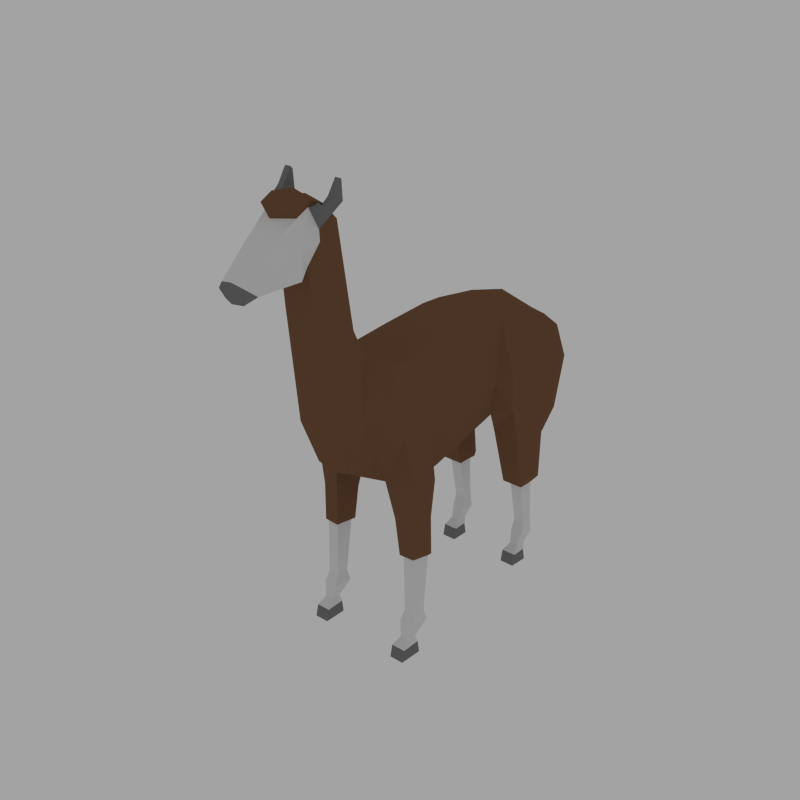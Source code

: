 # Source: Llama.blend  (saved by Blender 2.79.0; exported with 4.5.12 LTS)
import bpy
from mathutils import Matrix  # noqa: F401  (used for matrix-valued properties, if any)

bpy.ops.wm.read_factory_settings(use_empty=True)
scene = bpy.context.scene
scene.name = 'Scene'

# ---- collections
col_collection_1 = bpy.data.collections.new('Collection 1'); scene.collection.children.link(col_collection_1)

# ---- materials (node trees are filled in below, after node groups)
mat_brown = bpy.data.materials.new('Brown')
mat_brown.alpha_threshold = 0.0
mat_brown.diffuse_color = (0.1912, 0.09531, 0.05127, 1.0)
mat_brown.roughness = 0.5
mat_white = bpy.data.materials.new('White')
mat_white.alpha_threshold = 0.0
mat_white.roughness = 0.5
mat_grey = bpy.data.materials.new('Grey')
mat_grey.alpha_threshold = 0.0
mat_grey.diffuse_color = (0.2019, 0.2019, 0.2019, 1.0)
mat_grey.roughness = 0.5

# ---- material node trees

# ---- world
world_world = bpy.data.worlds.new('World'); scene.world = world_world
world_world.color = (0.3672, 0.3672, 0.3672)
world_world.use_sun_shadow = False
world_world.sun_shadow_jitter_overblur = 0.0
world_world.cycles.sampling_method = 'NONE'
world_world.cycles.sample_map_resolution = 256
world_world.light_settings.ao_factor = 0.689

# ---- meshes
me_cylinder = bpy.data.meshes.new('Cylinder')
me_cylinder.from_pydata([(0.455, -0.3461, 2.183), (0.4686, 0.7012, 2.425), (0.5495, -0.3461, 2.734), (0.5748, 0.6297, 2.914), (0.3398, -0.2378, 3.726), (0.4627, 0.8544, 3.658), (0.4331, 0.2655, 2.286), (0.5217, 0.3031, 2.734), (0.3503, 0.4038, 3.75), (0.3826, 1.156, 2.341), (0.3342, 1.471, 1.951), (0.453, 1.512, 3.556), (0.4098, -0.7374, 3.637), (0.6264, -0.6538, 2.734), (0.3124, -0.6889, 2.216), (0.4164, 1.756, 2.143), (0.7209, 1.471, 1.951), (0.4366, 1.822, 3.372), (0.4366, 1.875, 2.434), (0.4366, 1.95, 2.947), (0.2309, -1.455, 4.183), (0.4015, -1.034, 3.69), (0.6121, -1.096, 2.886), (0.3721, -1.142, 2.307), (0.221, -1.263, 3.786), (0.3439, -1.434, 3.213), (0.221, -1.565, 2.534), (0.7007, 0.8362, 2.467), (0.7143, 0.7704, 2.973), (0.6478, 0.9057, 3.194), (0.7695, 1.653, 2.258), (0.6806, 1.736, 3.325), (0.7881, 1.784, 2.92), (0.6375, 1.791, 2.453), (0.6375, 1.865, 2.93), (0.6476, 1.037, 2.018), (0.2992, 1.037, 2.018), (0.2756, 1.304, 1.944), (0.2145, -1.825, 3.145), (0.5638, 1.32, 1.139), (0.4058, 1.32, 1.139), (0.3951, 1.508, 1.148), (0.5822, 1.508, 1.148), (0.5581, 1.442, 0.5329), (0.4121, 1.442, 0.5329), (0.4022, 1.561, 0.5267), (0.5751, 1.561, 0.5267), (0.5684, 1.399, 0.4087), (0.4007, 1.399, 0.4087), (0.3894, 1.583, 0.363), (0.5879, 1.583, 0.363), (0.5788, 1.194, -0.01302), (0.3893, 1.194, -0.01302), (0.3765, 1.436, -0.01302), (0.6008, 1.436, -0.01302), (0.4266, 1.49, 0.2138), (0.4337, 1.336, 0.2252), (0.5385, 1.336, 0.2252), (0.5507, 1.49, 0.2138), (0.4004, 1.436, 0.1289), (0.3885, 1.229, 0.1423), (0.5795, 1.229, 0.1423), (0.5769, 1.436, 0.1289), (0.4943, -0.5774, 2.227), (0.706, -0.6796, 2.243), (0.696, -0.719, 2.602), (0.7217, -1.043, 2.318), (0.7109, -1.04, 2.679), (0.5246, -0.8385, 0.5343), (0.689, -0.8385, 0.5343), (0.6729, -0.9953, 0.5479), (0.534, -0.9953, 0.5479), (0.6925, -1.055, 0.4117), (0.5124, -1.055, 0.4117), (0.5002, -0.8047, 0.394), (0.7134, -0.8047, 0.394), (0.6925, -1.235, -0.01302), (0.5124, -1.235, -0.01302), (0.5002, -0.9452, -0.01302), (0.7135, -0.9452, -0.01302), (0.5479, -0.9625, 0.2138), (0.5546, -1.093, 0.2252), (0.6542, -1.093, 0.2252), (0.6658, -0.9625, 0.2138), (0.5229, -0.9449, 0.1289), (0.5116, -1.2, 0.1423), (0.6932, -1.2, 0.1423), (0.6907, -0.9449, 0.1289), (0.6549, -0.9926, 1.296), (0.7021, -0.783, 1.28), (0.5034, -0.7587, 1.267), (0.5133, -0.9926, 1.292), (0.5081, -0.9451, 0.03639), (0.5121, -1.223, 0.04107), (0.6928, -1.223, 0.04107), (0.7055, -0.9451, 0.03639), (0.3861, 1.436, 0.04442), (0.389, 1.208, 0.04986), (0.5791, 1.208, 0.04986), (0.5912, 1.436, 0.04442), (0.293, -1.645, 3.625), (0.6724, -1.024, 1.323), (0.7271, -0.755, 1.3), (0.4847, -1.029, 1.317), (0.4694, -0.7269, 1.274), (0.4802, -0.7203, 1.275), (0.3329, 1.521, 1.191), (0.3506, 1.223, 1.21), (0.6118, 1.223, 1.21), (0.6499, 1.574, 1.238), (0.3468, 1.574, 1.238), (0.2082, -1.634, 5.4), (0.1918, -1.982, 4.496), (0.1805, -2.031, 5.01), (0.2537, -1.921, 5.252), (0.2334, -1.906, 5.365), (0.2134, -1.892, 5.616), (0.1897, -2.012, 4.835), (0.2216, -1.834, 5.603), (0.1742, -2.669, 4.903), (0.2657, -2.185, 5.228), (0.2632, -2.191, 4.931), (0.2066, -2.414, 4.912), (0.1313, -2.867, 4.978), (0.1279, -2.829, 5.032), (0.1608, -2.512, 5.291), (0.1313, -2.794, 4.852), (0.283, -1.875, 5.179), (0.2639, -1.812, 4.967), (0.2074, -2.171, 5.529), (0.2107, -2.018, 5.603), (0.2624, -1.893, 5.604), (0.3414, -1.938, 5.61), (0.3158, -1.66, 5.597), (0.289, -1.833, 5.682), (0.3623, -1.832, 5.68), (0.3179, -1.673, 5.799), (0.291, -1.729, 5.84), (0.3644, -1.727, 5.838), (0.6774, -1.016, 1.816), (0.6982, -0.7341, 1.774), (0.4413, -1.059, 1.808), (0.4093, -0.7239, 1.75), (0.489, -0.6751, 1.755), (0.2339, -2.046, 5.683), (0.2307, -2.199, 5.609), (-3.894e-16, -0.3461, 2.1), (-6.805e-16, 0.6798, 2.385), (-0.455, -0.3461, 2.183), (-0.4686, 0.7012, 2.425), (-0.5495, -0.3461, 2.734), (-0.5748, 0.6297, 2.914), (-0.3398, -0.2378, 3.726), (-0.4627, 0.8544, 3.658), (-7.931e-16, -0.2378, 3.81), (-1.035e-15, 0.8466, 3.814), (-5.482e-16, 0.2655, 2.203), (-0.4331, 0.2655, 2.286), (-0.5217, 0.3031, 2.734), (-0.3503, 0.4038, 3.75), (-9.381e-16, 0.3996, 3.825), (-7.564e-16, 1.138, 2.268), (-0.3826, 1.156, 2.341), (-0.3342, 1.471, 1.951), (-0.453, 1.512, 3.556), (-1.153e-15, 1.511, 3.683), (-0.4098, -0.7374, 3.637), (-0.6264, -0.6538, 2.734), (-0.3124, -0.6889, 2.216), (-3.376e-16, -0.6889, 2.209), (-0.4164, 1.756, 2.143), (-8.562e-16, 1.738, 2.118), (-0.7209, 1.471, 1.951), (-0.4366, 1.822, 3.372), (-0.4366, 1.875, 2.434), (-9.697e-16, 1.947, 2.42), (-1.113e-15, 2.026, 2.988), (-0.4366, 1.95, 2.947), (-0.2309, -1.455, 4.183), (-0.4015, -1.034, 3.69), (-0.6121, -1.096, 2.886), (-0.3721, -1.142, 2.307), (-2.433e-16, -1.201, 2.297), (-0.221, -1.263, 3.786), (-0.3439, -1.434, 3.213), (-0.221, -1.565, 2.534), (-2.036e-16, -1.565, 2.481), (-0.7007, 0.8362, 2.467), (-0.7143, 0.7704, 2.973), (-0.6478, 0.9057, 3.194), (-0.7695, 1.653, 2.258), (-0.6806, 1.736, 3.325), (-0.7881, 1.784, 2.92), (-0.6375, 1.791, 2.453), (-0.6375, 1.865, 2.93), (-0.6476, 1.037, 2.018), (-0.2992, 1.037, 2.018), (-0.2756, 1.304, 1.944), (-0.2145, -1.825, 3.145), (-2.712e-16, -1.829, 3.051), (-0.5638, 1.32, 1.139), (-0.4058, 1.32, 1.139), (-0.3951, 1.508, 1.148), (-0.5822, 1.508, 1.148), (-0.5581, 1.442, 0.5329), (-0.4121, 1.442, 0.5329), (-0.4022, 1.561, 0.5267), (-0.5751, 1.561, 0.5267), (-0.5684, 1.399, 0.4087), (-0.4007, 1.399, 0.4087), (-0.3894, 1.583, 0.363), (-0.5879, 1.583, 0.363), (-0.5788, 1.194, -0.01302), (-0.3893, 1.194, -0.01302), (-0.3765, 1.436, -0.01302), (-0.6008, 1.436, -0.01302), (-0.4266, 1.49, 0.2138), (-0.4337, 1.336, 0.2252), (-0.5385, 1.336, 0.2252), (-0.5507, 1.49, 0.2138), (-0.4004, 1.436, 0.1289), (-0.3885, 1.229, 0.1423), (-0.5795, 1.229, 0.1423), (-0.5769, 1.436, 0.1289), (-0.4943, -0.5774, 2.227), (-3.316e-16, -0.645, 2.138), (-0.706, -0.6796, 2.243), (-0.696, -0.719, 2.602), (-0.7217, -1.043, 2.318), (-0.7109, -1.04, 2.679), (-0.5246, -0.8385, 0.5343), (-0.689, -0.8385, 0.5343), (-0.6729, -0.9953, 0.5479), (-0.534, -0.9953, 0.5479), (-0.6925, -1.055, 0.4117), (-0.5124, -1.055, 0.4117), (-0.5002, -0.8047, 0.394), (-0.7134, -0.8047, 0.394), (-0.6925, -1.235, -0.01302), (-0.5124, -1.235, -0.01302), (-0.5002, -0.9452, -0.01302), (-0.7135, -0.9452, -0.01302), (-0.5479, -0.9625, 0.2138), (-0.5546, -1.093, 0.2252), (-0.6542, -1.093, 0.2252), (-0.6658, -0.9625, 0.2138), (-0.5229, -0.9449, 0.1289), (-0.5116, -1.2, 0.1423), (-0.6932, -1.2, 0.1423), (-0.6907, -0.9449, 0.1289), (-0.6549, -0.9926, 1.296), (-0.7021, -0.783, 1.28), (-0.5034, -0.7587, 1.267), (-0.5133, -0.9926, 1.292), (-1.173e-15, 1.842, 3.443), (-0.5081, -0.9451, 0.03639), (-0.5121, -1.223, 0.04107), (-0.6928, -1.223, 0.04107), (-0.7055, -0.9451, 0.03639), (-0.3861, 1.436, 0.04442), (-0.389, 1.208, 0.04986), (-0.5791, 1.208, 0.04986), (-0.5912, 1.436, 0.04442), (-5.987e-16, -1.034, 3.73), (-5.664e-16, -1.263, 3.814), (-6.576e-16, -0.7374, 3.699), (-0.293, -1.645, 3.625), (-6.187e-16, -1.437, 4.223), (-0.6724, -1.024, 1.323), (-0.7271, -0.755, 1.3), (-0.4847, -1.029, 1.317), (-0.4694, -0.7269, 1.274), (-0.4802, -0.7203, 1.275), (-0.3329, 1.521, 1.191), (-0.3506, 1.223, 1.21), (-0.6118, 1.223, 1.21), (-0.6499, 1.574, 1.238), (-0.3468, 1.574, 1.238), (-8.461e-16, -1.634, 5.444), (-0.2082, -1.634, 5.4), (-0.1918, -1.982, 4.496), (-5.362e-16, -1.987, 4.402), (-0.1805, -2.031, 5.01), (-0.2537, -1.921, 5.252), (-0.2334, -1.906, 5.365), (-0.2134, -1.892, 5.616), (-6.317e-16, -2.04, 4.885), (-0.1897, -2.012, 4.835), (-0.2216, -1.834, 5.603), (-0.1742, -2.669, 4.903), (-0.2657, -2.185, 5.228), (-0.2632, -2.191, 4.931), (-5.906e-16, -2.172, 4.832), (-4.901e-16, -2.618, 4.826), (-0.2066, -2.414, 4.912), (-0.1313, -2.867, 4.978), (-0.1279, -2.829, 5.032), (-0.1608, -2.512, 5.291), (-6.298e-16, -2.506, 5.342), (-4.923e-16, -2.837, 5.054), (-4.682e-16, -2.886, 4.995), (-0.1313, -2.794, 4.852), (-4.444e-16, -2.842, 4.844), (-4.723e-16, -2.681, 4.808), (-4.627e-16, -2.69, 4.774), (-6.168e-16, -2.016, 4.793), (-0.283, -1.875, 5.179), (-0.2639, -1.812, 4.967), (-8.481e-16, -1.835, 5.654), (-5.372e-16, -2.414, 4.833), (-0.2074, -2.171, 5.529), (-0.2107, -2.018, 5.603), (-8.379e-16, -1.892, 5.666), (-0.2624, -1.893, 5.604), (-0.3414, -1.938, 5.61), (-0.3158, -1.66, 5.597), (-0.289, -1.833, 5.682), (-0.3623, -1.832, 5.68), (-0.3179, -1.673, 5.799), (-0.291, -1.729, 5.84), (-0.3644, -1.727, 5.838), (-0.6774, -1.016, 1.816), (-0.6982, -0.7341, 1.774), (-0.4413, -1.059, 1.808), (-0.4093, -0.7239, 1.75), (-0.489, -0.6751, 1.755), (-7.13e-16, -2.312, 5.523), (-0.2339, -2.046, 5.683), (-0.2307, -2.199, 5.609), (-7.857e-16, -2.197, 5.735), (-8.326e-16, -1.996, 5.745), (-7.244e-16, -2.34, 5.602)], [], [(156, 147, 1, 6), (6, 1, 3, 7), (7, 3, 5, 8), (8, 5, 155, 160), (4, 8, 160, 154), (4, 154, 265, 12), (2, 7, 8, 4), (0, 6, 7, 2), (146, 156, 6, 0), (5, 3, 28, 29), (1, 147, 161, 9), (1, 9, 37, 36), (155, 5, 11, 165), (11, 17, 254, 165), (15, 18, 33, 30), (12, 265, 263, 21), (27, 1, 36, 35), (17, 11, 31), (2, 4, 12, 13), (0, 2, 13, 63), (146, 0, 63, 225), (27, 30, 32, 28), (18, 19, 34, 33), (175, 18, 15, 171), (176, 19, 18, 175), (161, 171, 15, 9), (13, 12, 21, 22), (169, 14, 23, 182), (22, 21, 24, 25), (23, 22, 25, 26), (21, 263, 264, 24), (182, 23, 26, 186), (28, 32, 31, 29), (27, 35, 16, 30), (33, 34, 32), (30, 33, 32), (32, 34, 31), (19, 17, 31, 34), (3, 1, 27, 28), (108, 107, 40, 39), (107, 106, 41, 40), (108, 39, 42, 109), (15, 30, 16, 10), (26, 25, 100, 38), (9, 15, 10, 37), (25, 24, 20, 100), (41, 42, 46, 45), (106, 110, 41), (186, 26, 38, 199), (24, 264, 267, 20), (45, 46, 50, 49), (42, 39, 43, 46), (40, 41, 45, 44), (39, 40, 44, 43), (97, 96, 53, 52), (44, 45, 49, 48), (43, 44, 48, 47), (46, 43, 47, 50), (52, 53, 54, 51), (98, 97, 52, 51), (99, 98, 51, 54), (96, 99, 54, 53), (49, 50, 58, 55), (29, 11, 5), (50, 47, 57, 58), (47, 48, 56, 57), (48, 49, 55, 56), (55, 58, 62, 59), (58, 57, 61, 62), (57, 56, 60, 61), (56, 55, 59, 60), (63, 13, 65, 64), (225, 63, 14, 169), (64, 65, 67, 66), (22, 23, 66, 67), (13, 22, 67, 65), (91, 71, 70, 88), (68, 71, 91, 90), (68, 69, 75, 74), (93, 92, 78, 77), (71, 68, 74, 73), (70, 71, 73, 72), (69, 70, 72, 75), (77, 78, 79, 76), (94, 93, 77, 76), (95, 94, 76, 79), (92, 95, 79, 78), (74, 75, 83, 80), (75, 72, 82, 83), (72, 73, 81, 82), (73, 74, 80, 81), (80, 83, 87, 84), (83, 82, 86, 87), (82, 81, 85, 86), (81, 80, 84, 85), (88, 70, 69, 89), (31, 11, 29), (103, 104, 90, 91), (102, 101, 88, 89), (102, 89, 90, 105), (105, 90, 104), (103, 91, 88, 101), (90, 89, 69, 68), (254, 17, 19, 176), (84, 87, 95, 92), (87, 86, 94, 95), (86, 85, 93, 94), (85, 84, 92, 93), (59, 62, 99, 96), (62, 61, 98, 99), (61, 60, 97, 98), (60, 59, 96, 97), (110, 109, 42, 41), (141, 103, 101, 139), (143, 105, 104, 142), (140, 102, 105, 143), (140, 139, 101, 102), (141, 142, 104, 103), (10, 16, 109, 110), (37, 10, 110, 106), (35, 108, 109, 16), (36, 37, 106, 107), (35, 36, 107, 108), (199, 38, 112, 281), (100, 20, 111, 128), (38, 100, 128, 112), (20, 267, 278, 111), (305, 117, 113, 286), (127, 118, 116, 115, 114), (118, 308, 312, 116), (117, 127, 114, 113), (286, 113, 121, 292), (114, 115, 130), (130, 116, 144), (113, 114, 120, 121), (120, 129, 125), (119, 125, 124), (125, 298, 299, 124), (124, 299, 300, 123), (123, 300, 302, 126), (126, 302, 304, 303), (303, 304, 293, 119), (123, 126, 124), (303, 119, 126), (119, 124, 126), (122, 120, 119), (309, 122, 119, 293), (121, 120, 122), (125, 119, 120), (292, 121, 122, 309), (298, 125, 129, 326), (112, 128, 127, 117), (111, 278, 308, 118), (128, 111, 118, 127), (281, 112, 117, 305), (132, 115, 133, 135), (130, 115, 132), (116, 130, 132, 131), (115, 116, 131), (135, 133, 136, 138), (131, 132, 135, 134), (115, 131, 134, 133), (138, 136, 137), (134, 135, 138, 137), (133, 134, 137, 136), (130, 129, 120, 114), (23, 14, 142, 141), (64, 66, 139, 140), (64, 140, 143, 63), (63, 143, 142, 14), (23, 141, 139, 66), (326, 129, 145, 331), (329, 145, 144, 330), (331, 145, 329), (129, 130, 144, 145), (116, 312, 330, 144), (156, 157, 149, 147), (157, 158, 151, 149), (158, 159, 153, 151), (159, 160, 155, 153), (152, 154, 160, 159), (152, 166, 265, 154), (150, 152, 159, 158), (148, 150, 158, 157), (146, 148, 157, 156), (153, 189, 188, 151), (149, 162, 161, 147), (149, 196, 197, 162), (155, 165, 164, 153), (164, 165, 254, 173), (170, 190, 193, 174), (166, 179, 263, 265), (187, 195, 196, 149), (173, 191, 164), (150, 167, 166, 152), (148, 224, 167, 150), (146, 225, 224, 148), (187, 188, 192, 190), (174, 193, 194, 177), (175, 171, 170, 174), (176, 175, 174, 177), (161, 162, 170, 171), (167, 180, 179, 166), (169, 182, 181, 168), (180, 184, 183, 179), (181, 185, 184, 180), (179, 183, 264, 263), (182, 186, 185, 181), (188, 189, 191, 192), (187, 190, 172, 195), (193, 192, 194), (190, 192, 193), (192, 191, 194), (177, 194, 191, 173), (151, 188, 187, 149), (275, 200, 201, 274), (274, 201, 202, 273), (275, 276, 203, 200), (170, 163, 172, 190), (185, 198, 266, 184), (162, 197, 163, 170), (184, 266, 178, 183), (202, 206, 207, 203), (273, 202, 277), (186, 199, 198, 185), (183, 178, 267, 264), (206, 210, 211, 207), (203, 207, 204, 200), (201, 205, 206, 202), (200, 204, 205, 201), (260, 213, 214, 259), (205, 209, 210, 206), (204, 208, 209, 205), (207, 211, 208, 204), (213, 212, 215, 214), (261, 212, 213, 260), (262, 215, 212, 261), (259, 214, 215, 262), (210, 216, 219, 211), (189, 153, 164), (211, 219, 218, 208), (208, 218, 217, 209), (209, 217, 216, 210), (216, 220, 223, 219), (219, 223, 222, 218), (218, 222, 221, 217), (217, 221, 220, 216), (224, 226, 227, 167), (225, 169, 168, 224), (226, 228, 229, 227), (180, 229, 228, 181), (167, 227, 229, 180), (253, 250, 232, 233), (230, 252, 253, 233), (230, 236, 237, 231), (256, 239, 240, 255), (233, 235, 236, 230), (232, 234, 235, 233), (231, 237, 234, 232), (239, 238, 241, 240), (257, 238, 239, 256), (258, 241, 238, 257), (255, 240, 241, 258), (236, 242, 245, 237), (237, 245, 244, 234), (234, 244, 243, 235), (235, 243, 242, 236), (242, 246, 249, 245), (245, 249, 248, 244), (244, 248, 247, 243), (243, 247, 246, 242), (250, 251, 231, 232), (191, 189, 164), (270, 253, 252, 271), (269, 251, 250, 268), (269, 272, 252, 251), (272, 271, 252), (270, 268, 250, 253), (252, 230, 231, 251), (254, 176, 177, 173), (246, 255, 258, 249), (249, 258, 257, 248), (248, 257, 256, 247), (247, 256, 255, 246), (220, 259, 262, 223), (223, 262, 261, 222), (222, 261, 260, 221), (221, 260, 259, 220), (277, 202, 203, 276), (323, 321, 268, 270), (325, 324, 271, 272), (322, 325, 272, 269), (322, 269, 268, 321), (323, 270, 271, 324), (163, 277, 276, 172), (197, 273, 277, 163), (195, 172, 276, 275), (196, 274, 273, 197), (195, 275, 274, 196), (199, 281, 280, 198), (266, 307, 279, 178), (198, 280, 307, 266), (178, 279, 278, 267), (305, 286, 282, 287), (306, 283, 284, 285, 288), (288, 285, 312, 308), (287, 282, 283, 306), (286, 292, 291, 282), (283, 311, 284), (311, 327, 285), (282, 291, 290, 283), (290, 297, 310), (289, 296, 297), (297, 296, 299, 298), (296, 295, 300, 299), (295, 301, 302, 300), (301, 303, 304, 302), (303, 289, 293, 304), (295, 296, 301), (303, 301, 289), (289, 301, 296), (294, 289, 290), (309, 293, 289, 294), (291, 294, 290), (297, 290, 289), (292, 309, 294, 291), (298, 326, 310, 297), (280, 287, 306, 307), (279, 288, 308, 278), (307, 306, 288, 279), (281, 305, 287, 280), (314, 317, 315, 284), (311, 314, 284), (285, 313, 314, 311), (284, 313, 285), (317, 320, 318, 315), (313, 316, 317, 314), (284, 315, 316, 313), (320, 319, 318), (316, 319, 320, 317), (315, 318, 319, 316), (311, 283, 290, 310), (181, 323, 324, 168), (226, 322, 321, 228), (226, 224, 325, 322), (224, 168, 324, 325), (181, 228, 321, 323), (326, 331, 328, 310), (329, 330, 327, 328), (331, 329, 328), (310, 328, 327, 311), (285, 327, 330, 312)])
me_cylinder.polygons.foreach_set('material_index', [0, 0, 0, 0, 0, 0, 0, 0, 0, 0, 0, 0, 0, 0, 0, 0, 0, 0, 0, 0, 0, 0, 0, 0, 0, 0, 0, 0, 0, 0, 0, 0, 0, 0, 0, 0, 0, 0, 0, 0, 0, 0, 0, 0, 0, 0, 1, 0, 0, 0, 1, 1, 1, 1, 2, 1, 1, 1, 2, 2, 2, 2, 1, 0, 1, 1, 1, 1, 1, 1, 1, 0, 0, 0, 0, 0, 1, 1, 1, 2, 1, 1, 1, 2, 2, 2, 2, 1, 1, 1, 1, 1, 1, 1, 1, 1, 0, 0, 0, 0, 0, 0, 1, 0, 2, 2, 2, 2, 2, 2, 2, 2, 0, 0, 0, 0, 0, 0, 0, 0, 0, 0, 0, 0, 0, 0, 0, 0, 0, 0, 0, 1, 1, 0, 1, 1, 1, 1, 2, 2, 2, 2, 2, 2, 2, 1, 1, 1, 1, 1, 1, 0, 0, 0, 0, 2, 2, 2, 2, 2, 2, 2, 2, 2, 2, 1, 0, 0, 0, 0, 0, 0, 0, 0, 0, 0, 0, 0, 0, 0, 0, 0, 0, 0, 0, 0, 0, 0, 0, 0, 0, 0, 0, 0, 0, 0, 0, 0, 0, 0, 0, 0, 0, 0, 0, 0, 0, 0, 0, 0, 0, 0, 0, 0, 0, 0, 0, 0, 0, 0, 0, 0, 1, 0, 0, 0, 1, 1, 1, 1, 2, 1, 1, 1, 2, 2, 2, 2, 1, 0, 1, 1, 1, 1, 1, 1, 1, 0, 0, 0, 0, 0, 1, 1, 1, 2, 1, 1, 1, 2, 2, 2, 2, 1, 1, 1, 1, 1, 1, 1, 1, 1, 0, 0, 0, 0, 0, 0, 1, 0, 2, 2, 2, 2, 2, 2, 2, 2, 0, 0, 0, 0, 0, 0, 0, 0, 0, 0, 0, 0, 0, 0, 0, 0, 0, 0, 0, 1, 1, 0, 1, 1, 1, 1, 2, 2, 2, 2, 2, 2, 2, 1, 1, 1, 1, 1, 1, 0, 0, 0, 0, 2, 2, 2, 2, 2, 2, 2, 2, 2, 2, 1, 0, 0, 0, 0, 0, 0, 0, 0, 0, 0])
_ca = me_cylinder.color_attributes.new('Col', 'BYTE_COLOR', 'CORNER')
_ca.data.foreach_set('color', [1.0, 1.0, 1.0, 1.0, 1.0, 1.0, 1.0, 1.0, 1.0, 1.0, 1.0, 1.0, 1.0, 1.0, 1.0, 1.0, 1.0, 1.0, 1.0, 1.0, 1.0, 1.0, 1.0, 1.0, 1.0, 1.0, 1.0, 1.0, 1.0, 1.0, 1.0, 1.0, 1.0, 1.0, 1.0, 1.0, 1.0, 1.0, 1.0, 1.0, 1.0, 1.0, 1.0, 1.0, 1.0, 1.0, 1.0, 1.0, 1.0, 1.0, 1.0, 1.0, 1.0, 1.0, 1.0, 1.0, 1.0, 1.0, 1.0, 1.0, 1.0, 1.0, 1.0, 1.0, 1.0, 1.0, 1.0, 1.0, 1.0, 1.0, 1.0, 1.0, 1.0, 1.0, 1.0, 1.0, 1.0, 1.0, 1.0, 1.0, 1.0, 1.0, 1.0, 1.0, 1.0, 1.0, 1.0, 1.0, 1.0, 1.0, 1.0, 1.0, 1.0, 1.0, 1.0, 1.0, 1.0, 1.0, 1.0, 1.0, 1.0, 1.0, 1.0, 1.0, 1.0, 1.0, 1.0, 1.0, 1.0, 1.0, 1.0, 1.0, 1.0, 1.0, 1.0, 1.0, 1.0, 1.0, 1.0, 1.0, 1.0, 1.0, 1.0, 1.0, 1.0, 1.0, 1.0, 1.0, 1.0, 1.0, 1.0, 1.0, 1.0, 1.0, 1.0, 1.0, 1.0, 1.0, 1.0, 1.0, 1.0, 1.0, 1.0, 1.0, 1.0, 1.0, 1.0, 1.0, 1.0, 1.0, 1.0, 1.0, 1.0, 1.0, 1.0, 1.0, 1.0, 1.0, 1.0, 1.0, 1.0, 1.0, 1.0, 1.0, 1.0, 1.0, 1.0, 1.0, 1.0, 1.0, 1.0, 1.0, 1.0, 1.0, 1.0, 1.0, 1.0, 1.0, 1.0, 1.0, 1.0, 1.0, 1.0, 1.0, 1.0, 1.0, 1.0, 1.0, 1.0, 1.0, 1.0, 1.0, 1.0, 1.0, 1.0, 1.0, 1.0, 1.0, 1.0, 1.0, 1.0, 1.0, 1.0, 1.0, 1.0, 1.0, 1.0, 1.0, 1.0, 1.0, 1.0, 1.0, 1.0, 1.0, 1.0, 1.0, 1.0, 1.0, 1.0, 1.0, 1.0, 1.0, 1.0, 1.0, 1.0, 1.0, 1.0, 1.0, 1.0, 1.0, 1.0, 1.0, 1.0, 1.0, 1.0, 1.0, 1.0, 1.0, 1.0, 1.0, 1.0, 1.0, 1.0, 1.0, 1.0, 1.0, 1.0, 1.0, 1.0, 1.0, 1.0, 1.0, 1.0, 1.0, 1.0, 1.0, 1.0, 1.0, 1.0, 1.0, 1.0, 1.0, 1.0, 1.0, 1.0, 1.0, 1.0, 1.0, 1.0, 1.0, 1.0, 1.0, 1.0, 1.0, 1.0, 1.0, 1.0, 1.0, 1.0, 1.0, 1.0, 1.0, 1.0, 1.0, 1.0, 1.0, 1.0, 1.0, 1.0, 1.0, 1.0, 1.0, 1.0, 1.0, 1.0, 1.0, 1.0, 1.0, 1.0, 1.0, 1.0, 1.0, 1.0, 1.0, 1.0, 1.0, 1.0, 1.0, 1.0, 1.0, 1.0, 1.0, 1.0, 1.0, 1.0, 1.0, 1.0, 1.0, 1.0, 1.0, 1.0, 1.0, 1.0, 1.0, 1.0, 1.0, 1.0, 1.0, 1.0, 1.0, 1.0, 1.0, 1.0, 1.0, 1.0, 1.0, 1.0, 1.0, 1.0, 1.0, 1.0, 1.0, 1.0, 1.0, 1.0, 1.0, 1.0, 1.0, 1.0, 1.0, 1.0, 1.0, 1.0, 1.0, 1.0, 1.0, 1.0, 1.0, 1.0, 1.0, 1.0, 1.0, 1.0, 1.0, 1.0, 1.0, 1.0, 1.0, 1.0, 1.0, 1.0, 1.0, 1.0, 1.0, 1.0, 1.0, 1.0, 1.0, 1.0, 1.0, 1.0, 1.0, 1.0, 1.0, 1.0, 1.0, 1.0, 1.0, 1.0, 1.0, 1.0, 1.0, 1.0, 1.0, 1.0, 1.0, 1.0, 1.0, 1.0, 1.0, 1.0, 1.0, 1.0, 1.0, 1.0, 1.0, 1.0, 1.0, 1.0, 1.0, 1.0, 1.0, 1.0, 1.0, 1.0, 1.0, 1.0, 1.0, 1.0, 1.0, 1.0, 1.0, 1.0, 1.0, 1.0, 1.0, 1.0, 1.0, 1.0, 1.0, 1.0, 1.0, 1.0, 1.0, 1.0, 1.0, 1.0, 1.0, 1.0, 1.0, 1.0, 1.0, 1.0, 1.0, 1.0, 1.0, 1.0, 1.0, 1.0, 1.0, 1.0, 1.0, 1.0, 1.0, 1.0, 1.0, 1.0, 1.0, 1.0, 1.0, 1.0, 1.0, 1.0, 1.0, 1.0, 1.0, 1.0, 1.0, 1.0, 1.0, 1.0, 1.0, 1.0, 1.0, 1.0, 1.0, 1.0, 1.0, 1.0, 1.0, 1.0, 1.0, 1.0, 1.0, 1.0, 1.0, 1.0, 1.0, 1.0, 1.0, 1.0, 1.0, 1.0, 1.0, 1.0, 1.0, 1.0, 1.0, 1.0, 1.0, 1.0, 1.0, 1.0, 1.0, 1.0, 1.0, 1.0, 1.0, 1.0, 1.0, 1.0, 1.0, 1.0, 1.0, 1.0, 1.0, 1.0, 1.0, 1.0, 1.0, 1.0, 1.0, 1.0, 1.0, 1.0, 1.0, 1.0, 1.0, 1.0, 1.0, 1.0, 1.0, 1.0, 1.0, 1.0, 1.0, 1.0, 1.0, 1.0, 1.0, 1.0, 1.0, 1.0, 1.0, 1.0, 1.0, 1.0, 1.0, 1.0, 1.0, 1.0, 1.0, 1.0, 1.0, 1.0, 1.0, 1.0, 1.0, 1.0, 1.0, 1.0, 1.0, 1.0, 1.0, 1.0, 1.0, 1.0, 1.0, 1.0, 1.0, 1.0, 1.0, 1.0, 1.0, 1.0, 1.0, 1.0, 1.0, 1.0, 1.0, 1.0, 1.0, 1.0, 1.0, 1.0, 1.0, 1.0, 1.0, 1.0, 1.0, 1.0, 1.0, 1.0, 1.0, 1.0, 1.0, 1.0, 1.0, 1.0, 1.0, 1.0, 1.0, 1.0, 1.0, 1.0, 1.0, 1.0, 1.0, 1.0, 1.0, 1.0, 1.0, 1.0, 1.0, 1.0, 1.0, 1.0, 1.0, 1.0, 1.0, 1.0, 1.0, 1.0, 1.0, 1.0, 1.0, 1.0, 1.0, 1.0, 1.0, 1.0, 1.0, 1.0, 1.0, 1.0, 1.0, 1.0, 1.0, 1.0, 1.0, 1.0, 1.0, 1.0, 1.0, 1.0, 1.0, 1.0, 1.0, 1.0, 1.0, 1.0, 1.0, 1.0, 1.0, 1.0, 1.0, 1.0, 1.0, 1.0, 1.0, 1.0, 1.0, 1.0, 1.0, 1.0, 1.0, 1.0, 1.0, 1.0, 1.0, 1.0, 1.0, 1.0, 1.0, 1.0, 1.0, 1.0, 1.0, 1.0, 1.0, 1.0, 1.0, 1.0, 1.0, 1.0, 1.0, 1.0, 1.0, 1.0, 1.0, 1.0, 1.0, 1.0, 1.0, 1.0, 1.0, 1.0, 1.0, 1.0, 1.0, 1.0, 1.0, 1.0, 1.0, 1.0, 1.0, 1.0, 1.0, 1.0, 1.0, 1.0, 1.0, 1.0, 1.0, 1.0, 1.0, 1.0, 1.0, 1.0, 1.0, 1.0, 1.0, 1.0, 1.0, 1.0, 1.0, 1.0, 1.0, 1.0, 1.0, 1.0, 1.0, 1.0, 1.0, 1.0, 1.0, 1.0, 1.0, 1.0, 1.0, 1.0, 1.0, 1.0, 1.0, 1.0, 1.0, 1.0, 1.0, 1.0, 1.0, 1.0, 1.0, 1.0, 1.0, 1.0, 1.0, 1.0, 1.0, 1.0, 1.0, 1.0, 1.0, 1.0, 1.0, 1.0, 1.0, 1.0, 1.0, 1.0, 1.0, 1.0, 1.0, 1.0, 1.0, 1.0, 1.0, 1.0, 1.0, 1.0, 1.0, 1.0, 1.0, 1.0, 1.0, 1.0, 1.0, 1.0, 1.0, 1.0, 1.0, 1.0, 1.0, 1.0, 1.0, 1.0, 1.0, 1.0, 1.0, 1.0, 1.0, 1.0, 1.0, 1.0, 1.0, 1.0, 1.0, 1.0, 1.0, 1.0, 1.0, 1.0, 1.0, 1.0, 1.0, 1.0, 1.0, 1.0, 1.0, 1.0, 1.0, 1.0, 1.0, 1.0, 1.0, 1.0, 1.0, 1.0, 1.0, 1.0, 1.0, 1.0, 1.0, 1.0, 1.0, 1.0, 1.0, 1.0, 1.0, 1.0, 1.0, 1.0, 1.0, 1.0, 1.0, 1.0, 1.0, 1.0, 1.0, 1.0, 1.0, 1.0, 1.0, 1.0, 1.0, 1.0, 1.0, 1.0, 1.0, 1.0, 1.0, 1.0, 1.0, 1.0, 1.0, 1.0, 1.0, 1.0, 1.0, 1.0, 1.0, 1.0, 1.0, 1.0, 1.0, 1.0, 1.0, 1.0, 1.0, 1.0, 1.0, 1.0, 1.0, 1.0, 1.0, 1.0, 1.0, 1.0, 1.0, 1.0, 1.0, 1.0, 1.0, 1.0, 1.0, 1.0, 1.0, 1.0, 1.0, 1.0, 1.0, 1.0, 1.0, 1.0, 1.0, 1.0, 1.0, 1.0, 1.0, 1.0, 1.0, 1.0, 1.0, 1.0, 1.0, 1.0, 1.0, 1.0, 1.0, 1.0, 1.0, 1.0, 1.0, 1.0, 1.0, 1.0, 1.0, 1.0, 1.0, 1.0, 1.0, 1.0, 1.0, 1.0, 1.0, 1.0, 1.0, 1.0, 1.0, 1.0, 1.0, 1.0, 1.0, 1.0, 1.0, 1.0, 1.0, 1.0, 1.0, 1.0, 1.0, 1.0, 1.0, 1.0, 1.0, 1.0, 1.0, 1.0, 1.0, 1.0, 1.0, 1.0, 1.0, 1.0, 1.0, 1.0, 1.0, 1.0, 1.0, 1.0, 1.0, 1.0, 1.0, 1.0, 1.0, 1.0, 1.0, 1.0, 1.0, 1.0, 1.0, 1.0, 1.0, 1.0, 1.0, 1.0, 1.0, 1.0, 1.0, 1.0, 1.0, 1.0, 1.0, 1.0, 1.0, 1.0, 1.0, 1.0, 1.0, 1.0, 1.0, 1.0, 1.0, 1.0, 1.0, 1.0, 1.0, 1.0, 1.0, 1.0, 1.0, 1.0, 1.0, 1.0, 1.0, 1.0, 1.0, 1.0, 1.0, 1.0, 1.0, 1.0, 1.0, 1.0, 1.0, 1.0, 1.0, 1.0, 1.0, 1.0, 1.0, 1.0, 1.0, 1.0, 1.0, 1.0, 1.0, 1.0, 1.0, 1.0, 1.0, 1.0, 1.0, 1.0, 1.0, 1.0, 1.0, 1.0, 1.0, 1.0, 1.0, 1.0, 1.0, 1.0, 1.0, 1.0, 1.0, 1.0, 1.0, 1.0, 1.0, 1.0, 1.0, 1.0, 1.0, 1.0, 1.0, 1.0, 1.0, 1.0, 1.0, 1.0, 1.0, 1.0, 1.0, 1.0, 1.0, 1.0, 1.0, 1.0, 1.0, 1.0, 1.0, 1.0, 1.0, 1.0, 1.0, 1.0, 1.0, 1.0, 1.0, 1.0, 1.0, 1.0, 1.0, 1.0, 1.0, 1.0, 1.0, 1.0, 1.0, 1.0, 1.0, 1.0, 1.0, 1.0, 1.0, 1.0, 1.0, 1.0, 1.0, 1.0, 1.0, 1.0, 1.0, 1.0, 1.0, 1.0, 1.0, 1.0, 1.0, 1.0, 1.0, 1.0, 1.0, 1.0, 1.0, 1.0, 1.0, 1.0, 1.0, 1.0, 1.0, 1.0, 1.0, 1.0, 1.0, 1.0, 1.0, 1.0, 1.0, 1.0, 1.0, 1.0, 1.0, 1.0, 1.0, 1.0, 1.0, 1.0, 1.0, 1.0, 1.0, 1.0, 1.0, 1.0, 1.0, 1.0, 1.0, 1.0, 1.0, 1.0, 1.0, 1.0, 1.0, 1.0, 1.0, 1.0, 1.0, 1.0, 1.0, 1.0, 1.0, 1.0, 1.0, 1.0, 1.0, 1.0, 1.0, 1.0, 1.0, 1.0, 1.0, 1.0, 1.0, 1.0, 1.0, 1.0, 1.0, 1.0, 1.0, 1.0, 1.0, 1.0, 1.0, 1.0, 1.0, 1.0, 1.0, 1.0, 1.0, 1.0, 1.0, 1.0, 1.0, 1.0, 1.0, 1.0, 1.0, 1.0, 1.0, 1.0, 1.0, 1.0, 1.0, 1.0, 1.0, 1.0, 1.0, 1.0, 1.0, 1.0, 1.0, 1.0, 1.0, 1.0, 1.0, 1.0, 1.0, 1.0, 1.0, 1.0, 1.0, 1.0, 1.0, 1.0, 1.0, 1.0, 1.0, 1.0, 1.0, 1.0, 1.0, 1.0, 1.0, 1.0, 1.0, 1.0, 1.0, 1.0, 1.0, 1.0, 1.0, 1.0, 1.0, 1.0, 1.0, 1.0, 1.0, 1.0, 1.0, 1.0, 1.0, 1.0, 1.0, 1.0, 1.0, 1.0, 1.0, 1.0, 1.0, 1.0, 1.0, 1.0, 1.0, 1.0, 1.0, 1.0, 1.0, 1.0, 1.0, 1.0, 1.0, 1.0, 1.0, 1.0, 1.0, 1.0, 1.0, 1.0, 1.0, 1.0, 1.0, 1.0, 1.0, 1.0, 1.0, 1.0, 1.0, 1.0, 1.0, 1.0, 1.0, 1.0, 1.0, 1.0, 1.0, 1.0, 1.0, 1.0, 1.0, 1.0, 1.0, 1.0, 1.0, 1.0, 1.0, 1.0, 1.0, 1.0, 1.0, 1.0, 1.0, 1.0, 1.0, 1.0, 1.0, 1.0, 1.0, 1.0, 1.0, 1.0, 1.0, 1.0, 1.0, 1.0, 1.0, 1.0, 1.0, 1.0, 1.0, 1.0, 1.0, 1.0, 1.0, 1.0, 1.0, 1.0, 1.0, 1.0, 1.0, 1.0, 1.0, 1.0, 1.0, 1.0, 1.0, 1.0, 1.0, 1.0, 1.0, 1.0, 1.0, 1.0, 1.0, 1.0, 1.0, 1.0, 1.0, 1.0, 1.0, 1.0, 1.0, 1.0, 1.0, 1.0, 1.0, 1.0, 1.0, 1.0, 1.0, 1.0, 1.0, 1.0, 1.0, 1.0, 1.0, 1.0, 1.0, 1.0, 1.0, 1.0, 1.0, 1.0, 1.0, 1.0, 1.0, 1.0, 1.0, 1.0, 1.0, 1.0, 1.0, 1.0, 1.0, 1.0, 1.0, 1.0, 1.0, 1.0, 1.0, 1.0, 1.0, 1.0, 1.0, 1.0, 1.0, 1.0, 1.0, 1.0, 1.0, 1.0, 1.0, 1.0, 1.0, 1.0, 1.0, 1.0, 1.0, 1.0, 1.0, 1.0, 1.0, 1.0, 1.0, 1.0, 1.0, 1.0, 1.0, 1.0, 1.0, 1.0, 1.0, 1.0, 1.0, 1.0, 1.0, 1.0, 1.0, 1.0, 1.0, 1.0, 1.0, 1.0, 1.0, 1.0, 1.0, 1.0, 1.0, 1.0, 1.0, 1.0, 1.0, 1.0, 1.0, 1.0, 1.0, 1.0, 1.0, 1.0, 1.0, 1.0, 1.0, 1.0, 1.0, 1.0, 1.0, 1.0, 1.0, 1.0, 1.0, 1.0, 1.0, 1.0, 1.0, 1.0, 1.0, 1.0, 1.0, 1.0, 1.0, 1.0, 1.0, 1.0, 1.0, 1.0, 1.0, 1.0, 1.0, 1.0, 1.0, 1.0, 1.0, 1.0, 1.0, 1.0, 1.0, 1.0, 1.0, 1.0, 1.0, 1.0, 1.0, 1.0, 1.0, 1.0, 1.0, 1.0, 1.0, 1.0, 1.0, 1.0, 1.0, 1.0, 1.0, 1.0, 1.0, 1.0, 1.0, 1.0, 1.0, 1.0, 1.0, 1.0, 1.0, 1.0, 1.0, 1.0, 1.0, 1.0, 1.0, 1.0, 1.0, 1.0, 1.0, 1.0, 1.0, 1.0, 1.0, 1.0, 1.0, 1.0, 1.0, 1.0, 1.0, 1.0, 1.0, 1.0, 1.0, 1.0, 1.0, 1.0, 1.0, 1.0, 1.0, 1.0, 1.0, 1.0, 1.0, 1.0, 1.0, 1.0, 1.0, 1.0, 1.0, 1.0, 1.0, 1.0, 1.0, 1.0, 1.0, 1.0, 1.0, 1.0, 1.0, 1.0, 1.0, 1.0, 1.0, 1.0, 1.0, 1.0, 1.0, 1.0, 1.0, 1.0, 1.0, 1.0, 1.0, 1.0, 1.0, 1.0, 1.0, 1.0, 1.0, 1.0, 1.0, 1.0, 1.0, 1.0, 1.0, 1.0, 1.0, 1.0, 1.0, 1.0, 1.0, 1.0, 1.0, 1.0, 1.0, 1.0, 1.0, 1.0, 1.0, 1.0, 1.0, 1.0, 1.0, 1.0, 1.0, 1.0, 1.0, 1.0, 1.0, 1.0, 1.0, 1.0, 1.0, 1.0, 1.0, 1.0, 1.0, 1.0, 1.0, 1.0, 1.0, 1.0, 1.0, 1.0, 1.0, 1.0, 1.0, 1.0, 1.0, 1.0, 1.0, 1.0, 1.0, 1.0, 1.0, 1.0, 1.0, 1.0, 1.0, 1.0, 1.0, 1.0, 1.0, 1.0, 1.0, 1.0, 1.0, 1.0, 1.0, 1.0, 1.0, 1.0, 1.0, 1.0, 1.0, 1.0, 1.0, 1.0, 1.0, 1.0, 1.0, 1.0, 1.0, 1.0, 1.0, 1.0, 1.0, 1.0, 1.0, 1.0, 1.0, 1.0, 1.0, 1.0, 1.0, 1.0, 1.0, 1.0, 1.0, 1.0, 1.0, 1.0, 1.0, 1.0, 1.0, 1.0, 1.0, 1.0, 1.0, 1.0, 1.0, 1.0, 1.0, 1.0, 1.0, 1.0, 1.0, 1.0, 1.0, 1.0, 1.0, 1.0, 1.0, 1.0, 1.0, 1.0, 1.0, 1.0, 1.0, 1.0, 1.0, 1.0, 1.0, 1.0, 1.0, 1.0, 1.0, 1.0, 1.0, 1.0, 1.0, 1.0, 1.0, 1.0, 1.0, 1.0, 1.0, 1.0, 1.0, 1.0, 1.0, 1.0, 1.0, 1.0, 1.0, 1.0, 1.0, 1.0, 1.0, 1.0, 1.0, 1.0, 1.0, 1.0, 1.0, 1.0, 1.0, 1.0, 1.0, 1.0, 1.0, 1.0, 1.0, 1.0, 1.0, 1.0, 1.0, 1.0, 1.0, 1.0, 1.0, 1.0, 1.0, 1.0, 1.0, 1.0, 1.0, 1.0, 1.0, 1.0, 1.0, 1.0, 1.0, 1.0, 1.0, 1.0, 1.0, 1.0, 1.0, 1.0, 1.0, 1.0, 1.0, 1.0, 1.0, 1.0, 1.0, 1.0, 1.0, 1.0, 1.0, 1.0, 1.0, 1.0, 1.0, 1.0, 1.0, 1.0, 1.0, 1.0, 1.0, 1.0, 1.0, 1.0, 1.0, 1.0, 1.0, 1.0, 1.0, 1.0, 1.0, 1.0, 1.0, 1.0, 1.0, 1.0, 1.0, 1.0, 1.0, 1.0, 1.0, 1.0, 1.0, 1.0, 1.0, 1.0, 1.0, 1.0, 1.0, 1.0, 1.0, 1.0, 1.0, 1.0, 1.0, 1.0, 1.0, 1.0, 1.0, 1.0, 1.0, 1.0, 1.0, 1.0, 1.0, 1.0, 1.0, 1.0, 1.0, 1.0, 1.0, 1.0, 1.0, 1.0, 1.0, 1.0, 1.0, 1.0, 1.0, 1.0, 1.0, 1.0, 1.0, 1.0, 1.0, 1.0, 1.0, 1.0, 1.0, 1.0, 1.0, 1.0, 1.0, 1.0, 1.0, 1.0, 1.0, 1.0, 1.0, 1.0, 1.0, 1.0, 1.0, 1.0, 1.0, 1.0, 1.0, 1.0, 1.0, 1.0, 1.0, 1.0, 1.0, 1.0, 1.0, 1.0, 1.0, 1.0, 1.0, 1.0, 1.0, 1.0, 1.0, 1.0, 1.0, 1.0, 1.0, 1.0, 1.0, 1.0, 1.0, 1.0, 1.0, 1.0, 1.0, 1.0, 1.0, 1.0, 1.0, 1.0, 1.0, 1.0, 1.0, 1.0, 1.0, 1.0, 1.0, 1.0, 1.0, 1.0, 1.0, 1.0, 1.0, 1.0, 1.0, 1.0, 1.0, 1.0, 1.0, 1.0, 1.0, 1.0, 1.0, 1.0, 1.0, 1.0, 1.0, 1.0, 1.0, 1.0, 1.0, 1.0, 1.0, 1.0, 1.0, 1.0, 1.0, 1.0, 1.0, 1.0, 1.0, 1.0, 1.0, 1.0, 1.0, 1.0, 1.0, 1.0, 1.0, 1.0, 1.0, 1.0, 1.0, 1.0, 1.0, 1.0, 1.0, 1.0, 1.0, 1.0, 1.0, 1.0, 1.0, 1.0, 1.0, 1.0, 1.0, 1.0, 1.0, 1.0, 1.0, 1.0, 1.0, 1.0, 1.0, 1.0, 1.0, 1.0, 1.0, 1.0, 1.0, 1.0, 1.0, 1.0, 1.0, 1.0, 1.0, 1.0, 1.0, 1.0, 1.0, 1.0, 1.0, 1.0, 1.0, 1.0, 1.0, 1.0, 1.0, 1.0, 1.0, 1.0, 1.0, 1.0, 1.0, 1.0, 1.0, 1.0, 1.0, 1.0, 1.0, 1.0, 1.0, 1.0, 1.0, 1.0, 1.0, 1.0, 1.0, 1.0, 1.0, 1.0, 1.0, 1.0, 1.0, 1.0, 1.0, 1.0, 1.0, 1.0, 1.0, 1.0, 1.0, 1.0, 1.0, 1.0, 1.0, 1.0, 1.0, 1.0, 1.0, 1.0, 1.0, 1.0, 1.0, 1.0, 1.0, 1.0, 1.0, 1.0, 1.0, 1.0, 1.0, 1.0, 1.0, 1.0, 1.0, 1.0, 1.0, 1.0, 1.0, 1.0, 1.0, 1.0, 1.0, 1.0, 1.0, 1.0, 1.0, 1.0, 1.0, 1.0, 1.0, 1.0, 1.0, 1.0, 1.0, 1.0, 1.0, 1.0, 1.0, 1.0, 1.0, 1.0, 1.0, 1.0, 1.0, 1.0, 1.0, 1.0, 1.0, 1.0, 1.0, 1.0, 1.0, 1.0, 1.0, 1.0, 1.0, 1.0, 1.0, 1.0, 1.0, 1.0, 1.0, 1.0, 1.0, 1.0, 1.0, 1.0, 1.0, 1.0, 1.0, 1.0, 1.0, 1.0, 1.0, 1.0, 1.0, 1.0, 1.0, 1.0, 1.0, 1.0, 1.0, 1.0, 1.0, 1.0, 1.0, 1.0, 1.0, 1.0, 1.0, 1.0, 1.0, 1.0, 1.0, 1.0, 1.0, 1.0, 1.0, 1.0, 1.0, 1.0, 1.0, 1.0, 1.0, 1.0, 1.0, 1.0, 1.0, 1.0, 1.0, 1.0, 1.0, 1.0, 1.0, 1.0, 1.0, 1.0, 1.0, 1.0, 1.0, 1.0, 1.0, 1.0, 1.0, 1.0, 1.0, 1.0, 1.0, 1.0, 1.0, 1.0, 1.0, 1.0, 1.0, 1.0, 1.0, 1.0, 1.0, 1.0, 1.0, 1.0, 1.0, 1.0, 1.0, 1.0, 1.0, 1.0, 1.0, 1.0, 1.0, 1.0, 1.0, 1.0, 1.0, 1.0, 1.0, 1.0, 1.0, 1.0, 1.0, 1.0, 1.0, 1.0, 1.0, 1.0, 1.0, 1.0, 1.0, 1.0, 1.0, 1.0, 1.0, 1.0, 1.0, 1.0, 1.0, 1.0, 1.0, 1.0, 1.0, 1.0, 1.0, 1.0, 1.0, 1.0, 1.0, 1.0, 1.0, 1.0, 1.0, 1.0, 1.0, 1.0, 1.0, 1.0, 1.0, 1.0, 1.0, 1.0, 1.0, 1.0, 1.0, 1.0, 1.0, 1.0, 1.0, 1.0, 1.0, 1.0, 1.0, 1.0, 1.0, 1.0, 1.0, 1.0, 1.0, 1.0, 1.0, 1.0, 1.0, 1.0, 1.0, 1.0, 1.0, 1.0, 1.0, 1.0, 1.0, 1.0, 1.0, 1.0, 1.0, 1.0, 1.0, 1.0, 1.0, 1.0, 1.0, 1.0, 1.0, 1.0, 1.0, 1.0, 1.0, 1.0, 1.0, 1.0, 1.0, 1.0, 1.0, 1.0, 1.0, 1.0, 1.0, 1.0, 1.0, 1.0, 1.0, 1.0, 1.0, 1.0, 1.0, 1.0, 1.0, 1.0, 1.0, 1.0, 1.0, 1.0, 1.0, 1.0, 1.0, 1.0, 1.0, 1.0, 1.0, 1.0, 1.0, 1.0, 1.0, 1.0, 1.0, 1.0, 1.0, 1.0, 1.0, 1.0, 1.0, 1.0, 1.0, 1.0, 1.0, 1.0, 1.0, 1.0, 1.0, 1.0, 1.0, 1.0, 1.0, 1.0, 1.0, 1.0, 1.0, 1.0, 1.0, 1.0, 1.0, 1.0, 1.0, 1.0, 1.0, 1.0, 1.0, 1.0, 1.0, 1.0, 1.0, 1.0, 1.0, 1.0, 1.0, 1.0, 1.0, 1.0, 1.0, 1.0, 1.0, 1.0, 1.0, 1.0, 1.0, 1.0, 1.0, 1.0, 1.0, 1.0, 1.0, 1.0, 1.0, 1.0, 1.0, 1.0, 1.0, 1.0, 1.0, 1.0, 1.0, 1.0, 1.0, 1.0, 1.0, 1.0, 1.0, 1.0, 1.0, 1.0, 1.0, 1.0, 1.0, 1.0, 1.0, 1.0, 1.0, 1.0, 1.0, 1.0, 1.0, 1.0, 1.0, 1.0, 1.0, 1.0, 1.0, 1.0, 1.0, 1.0, 1.0, 1.0, 1.0, 1.0, 1.0, 1.0, 1.0, 1.0, 1.0, 1.0, 1.0, 1.0, 1.0, 1.0, 1.0, 1.0, 1.0, 1.0, 1.0, 1.0, 1.0, 1.0, 1.0, 1.0, 1.0, 1.0, 1.0, 1.0, 1.0, 1.0, 1.0, 1.0, 1.0, 1.0, 1.0, 1.0, 1.0, 1.0, 1.0, 1.0, 1.0, 1.0, 1.0, 1.0, 1.0, 1.0, 1.0, 1.0, 1.0, 1.0, 1.0, 1.0, 1.0, 1.0, 1.0, 1.0, 1.0, 1.0, 1.0, 1.0, 1.0, 1.0, 1.0, 1.0, 1.0, 1.0, 1.0, 1.0, 1.0, 1.0, 1.0, 1.0, 1.0, 1.0, 1.0, 1.0, 1.0, 1.0, 1.0, 1.0, 1.0, 1.0, 1.0, 1.0, 1.0, 1.0, 1.0, 1.0, 1.0, 1.0, 1.0, 1.0, 1.0, 1.0, 1.0, 1.0, 1.0, 1.0, 1.0, 1.0, 1.0, 1.0, 1.0, 1.0, 1.0, 1.0, 1.0, 1.0, 1.0, 1.0, 1.0, 1.0, 1.0, 1.0, 1.0, 1.0, 1.0, 1.0, 1.0, 1.0, 1.0, 1.0, 1.0, 1.0, 1.0, 1.0, 1.0, 1.0, 1.0, 1.0, 1.0, 1.0, 1.0, 1.0, 1.0, 1.0, 1.0, 1.0, 1.0, 1.0, 1.0, 1.0, 1.0, 1.0, 1.0, 1.0, 1.0, 1.0, 1.0, 1.0, 1.0, 1.0, 1.0, 1.0, 1.0, 1.0, 1.0, 1.0, 1.0, 1.0, 1.0, 1.0, 1.0, 1.0, 1.0, 1.0, 1.0, 1.0, 1.0, 1.0, 1.0, 1.0, 1.0, 1.0, 1.0, 1.0, 1.0, 1.0, 1.0, 1.0, 1.0, 1.0, 1.0, 1.0, 1.0, 1.0, 1.0, 1.0, 1.0, 1.0, 1.0, 1.0, 1.0, 1.0, 1.0, 1.0, 1.0, 1.0, 1.0, 1.0, 1.0, 1.0, 1.0, 1.0, 1.0, 1.0, 1.0, 1.0, 1.0, 1.0, 1.0, 1.0, 1.0, 1.0, 1.0, 1.0, 1.0, 1.0, 1.0, 1.0, 1.0, 1.0, 1.0, 1.0, 1.0, 1.0, 1.0, 1.0, 1.0, 1.0, 1.0, 1.0, 1.0, 1.0, 1.0, 1.0, 1.0, 1.0, 1.0, 1.0, 1.0, 1.0, 1.0, 1.0, 1.0, 1.0, 1.0, 1.0, 1.0, 1.0, 1.0, 1.0, 1.0, 1.0, 1.0, 1.0, 1.0, 1.0, 1.0, 1.0, 1.0, 1.0, 1.0, 1.0, 1.0, 1.0, 1.0, 1.0, 1.0, 1.0, 1.0, 1.0, 1.0, 1.0, 1.0, 1.0, 1.0, 1.0, 1.0, 1.0, 1.0, 1.0, 1.0, 1.0, 1.0, 1.0, 1.0, 1.0, 1.0, 1.0, 1.0, 1.0, 1.0, 1.0, 1.0, 1.0, 1.0, 1.0, 1.0, 1.0, 1.0, 1.0, 1.0, 1.0, 1.0, 1.0, 1.0, 1.0, 1.0, 1.0, 1.0, 1.0, 1.0, 1.0, 1.0, 1.0, 1.0, 1.0, 1.0, 1.0, 1.0, 1.0, 1.0, 1.0, 1.0, 1.0, 1.0, 1.0, 1.0, 1.0, 1.0, 1.0, 1.0, 1.0, 1.0, 1.0, 1.0, 1.0, 1.0, 1.0, 1.0, 1.0, 1.0, 1.0, 1.0, 1.0, 1.0, 1.0, 1.0, 1.0, 1.0, 1.0, 1.0, 1.0, 1.0, 1.0, 1.0, 1.0, 1.0, 1.0, 1.0, 1.0, 1.0, 1.0, 1.0, 1.0, 1.0, 1.0, 1.0, 1.0, 1.0, 1.0, 1.0, 1.0, 1.0, 1.0, 1.0, 1.0, 1.0, 1.0, 1.0, 1.0, 1.0, 1.0, 1.0, 1.0, 1.0, 1.0, 1.0, 1.0, 1.0, 1.0, 1.0, 1.0, 1.0, 1.0, 1.0, 1.0, 1.0, 1.0, 1.0, 1.0, 1.0, 1.0, 1.0, 1.0, 1.0, 1.0, 1.0, 1.0, 1.0, 1.0, 1.0, 1.0, 1.0, 1.0, 1.0, 1.0, 1.0, 1.0, 1.0, 1.0, 1.0, 1.0, 1.0, 1.0, 1.0, 1.0, 1.0, 1.0, 1.0, 1.0, 1.0, 1.0, 1.0, 1.0, 1.0, 1.0, 1.0, 1.0, 1.0, 1.0, 1.0, 1.0, 1.0, 1.0, 1.0, 1.0, 1.0, 1.0, 1.0, 1.0, 1.0, 1.0, 1.0, 1.0, 1.0, 1.0, 1.0, 1.0, 1.0, 1.0, 1.0, 1.0, 1.0, 1.0, 1.0, 1.0, 1.0, 1.0, 1.0, 1.0, 1.0, 1.0, 1.0, 1.0, 1.0, 1.0, 1.0, 1.0, 1.0, 1.0, 1.0, 1.0, 1.0, 1.0, 1.0, 1.0, 1.0, 1.0, 1.0, 1.0, 1.0, 1.0, 1.0, 1.0, 1.0, 1.0, 1.0, 1.0, 1.0, 1.0, 1.0, 1.0, 1.0, 1.0, 1.0, 1.0, 1.0, 1.0, 1.0, 1.0, 1.0, 1.0, 1.0, 1.0, 1.0, 1.0, 1.0, 1.0, 1.0, 1.0, 1.0, 1.0, 1.0, 1.0, 1.0, 1.0, 1.0, 1.0, 1.0, 1.0, 1.0, 1.0, 1.0, 1.0, 1.0, 1.0, 1.0, 1.0, 1.0, 1.0, 1.0, 1.0, 1.0, 1.0, 1.0, 1.0, 1.0, 1.0, 1.0, 1.0, 1.0, 1.0, 1.0, 1.0, 1.0, 1.0, 1.0, 1.0, 1.0, 1.0, 1.0, 1.0, 1.0, 1.0, 1.0, 1.0, 1.0, 1.0, 1.0, 1.0, 1.0, 1.0, 1.0, 1.0, 1.0, 1.0, 1.0, 1.0, 1.0, 1.0, 1.0, 1.0, 1.0, 1.0, 1.0, 1.0, 1.0, 1.0, 1.0, 1.0, 1.0, 1.0, 1.0, 1.0, 1.0, 1.0, 1.0, 1.0, 1.0, 1.0, 1.0, 1.0, 1.0, 1.0, 1.0, 1.0, 1.0, 1.0, 1.0, 1.0, 1.0, 1.0, 1.0, 1.0, 1.0, 1.0, 1.0, 1.0, 1.0, 1.0, 1.0, 1.0, 1.0, 1.0, 1.0, 1.0, 1.0, 1.0, 1.0, 1.0, 1.0, 1.0, 1.0, 1.0, 1.0, 1.0, 1.0, 1.0, 1.0, 1.0, 1.0, 1.0, 1.0, 1.0, 1.0, 1.0, 1.0, 1.0, 1.0, 1.0, 1.0, 1.0, 1.0, 1.0, 1.0, 1.0, 1.0, 1.0, 1.0, 1.0, 1.0, 1.0, 1.0, 1.0, 1.0, 1.0, 1.0, 1.0, 1.0, 1.0, 1.0, 1.0, 1.0, 1.0, 1.0, 1.0, 1.0, 1.0, 1.0, 1.0, 1.0, 1.0, 1.0, 1.0, 1.0, 1.0, 1.0, 1.0, 1.0, 1.0, 1.0, 1.0, 1.0, 1.0, 1.0, 1.0, 1.0, 1.0, 1.0, 1.0, 1.0, 1.0, 1.0, 1.0, 1.0, 1.0, 1.0, 1.0, 1.0, 1.0, 1.0, 1.0, 1.0, 1.0, 1.0, 1.0, 1.0, 1.0, 1.0, 1.0, 1.0, 1.0, 1.0, 1.0, 1.0, 1.0, 1.0, 1.0, 1.0, 1.0, 1.0, 1.0, 1.0, 1.0, 1.0, 1.0, 1.0, 1.0, 1.0, 1.0, 1.0, 1.0, 1.0, 1.0, 1.0, 1.0, 1.0, 1.0, 1.0, 1.0, 1.0, 1.0, 1.0, 1.0, 1.0, 1.0, 1.0, 1.0, 1.0, 1.0, 1.0, 1.0, 1.0, 1.0, 1.0, 1.0, 1.0, 1.0, 1.0, 1.0, 1.0, 1.0, 1.0, 1.0, 1.0, 1.0, 1.0, 1.0, 1.0, 1.0, 1.0, 1.0, 1.0, 1.0, 1.0, 1.0, 1.0, 1.0, 1.0, 1.0, 1.0, 1.0, 1.0, 1.0, 1.0, 1.0, 1.0, 1.0, 1.0, 1.0, 1.0, 1.0, 1.0, 1.0, 1.0, 1.0, 1.0, 1.0, 1.0, 1.0, 1.0, 1.0, 1.0, 1.0, 1.0, 1.0, 1.0, 1.0, 1.0, 1.0, 1.0, 1.0, 1.0, 1.0, 1.0, 1.0, 1.0, 1.0, 1.0, 1.0, 1.0, 1.0, 1.0, 1.0, 1.0, 1.0, 1.0, 1.0, 1.0, 1.0, 1.0, 1.0, 1.0, 1.0, 1.0, 1.0, 1.0, 1.0, 1.0, 1.0, 1.0, 1.0, 1.0, 1.0, 1.0, 1.0, 1.0, 1.0, 1.0, 1.0, 1.0, 1.0, 1.0, 1.0, 1.0, 1.0, 1.0, 1.0, 1.0, 1.0, 1.0, 1.0, 1.0, 1.0, 1.0, 1.0, 1.0, 1.0, 1.0, 1.0, 1.0, 1.0, 1.0, 1.0, 1.0, 1.0, 1.0, 1.0, 1.0, 1.0, 1.0, 1.0, 1.0, 1.0, 1.0, 1.0, 1.0, 1.0, 1.0, 1.0, 1.0, 1.0, 1.0, 1.0, 1.0, 1.0, 1.0, 1.0, 1.0, 1.0, 1.0, 1.0, 1.0, 1.0, 1.0, 1.0, 1.0, 1.0, 1.0, 1.0, 1.0, 1.0, 1.0, 1.0, 1.0, 1.0, 1.0, 1.0, 1.0, 1.0, 1.0, 1.0, 1.0, 1.0, 1.0, 1.0, 1.0, 1.0, 1.0, 1.0, 1.0, 1.0, 1.0, 1.0, 1.0, 1.0, 1.0, 1.0, 1.0, 1.0, 1.0, 1.0, 1.0, 1.0, 1.0, 1.0, 1.0, 1.0, 1.0, 1.0, 1.0, 1.0, 1.0, 1.0, 1.0, 1.0, 1.0, 1.0, 1.0, 1.0, 1.0, 1.0, 1.0, 1.0, 1.0, 1.0, 1.0, 1.0, 1.0, 1.0, 1.0, 1.0, 1.0, 1.0, 1.0, 1.0, 1.0, 1.0, 1.0, 1.0, 1.0, 1.0, 1.0, 1.0, 1.0, 1.0, 1.0, 1.0, 1.0, 1.0, 1.0, 1.0, 1.0, 1.0, 1.0, 1.0, 1.0, 1.0, 1.0, 1.0, 1.0, 1.0, 1.0, 1.0, 1.0, 1.0, 1.0, 1.0, 1.0, 1.0, 1.0, 1.0, 1.0, 1.0, 1.0, 1.0, 1.0, 1.0, 1.0, 1.0, 1.0, 1.0, 1.0, 1.0, 1.0, 1.0, 1.0, 1.0, 1.0, 1.0, 1.0, 1.0, 1.0, 1.0, 1.0, 1.0, 1.0, 1.0, 1.0, 1.0, 1.0, 1.0, 1.0, 1.0, 1.0, 1.0, 1.0, 1.0, 1.0, 1.0, 1.0, 1.0, 1.0, 1.0, 1.0, 1.0, 1.0, 1.0, 1.0, 1.0, 1.0, 1.0, 1.0, 1.0, 1.0, 1.0, 1.0, 1.0, 1.0, 1.0, 1.0, 1.0, 1.0, 1.0, 1.0, 1.0, 1.0, 1.0, 1.0, 1.0, 1.0, 1.0, 1.0, 1.0, 1.0, 1.0, 1.0, 1.0, 1.0, 1.0, 1.0, 1.0, 1.0, 1.0, 1.0, 1.0, 1.0, 1.0, 1.0, 1.0, 1.0, 1.0, 1.0, 1.0, 1.0, 1.0, 1.0, 1.0, 1.0, 1.0, 1.0, 1.0, 1.0, 1.0, 1.0, 1.0, 1.0, 1.0, 1.0, 1.0, 1.0, 1.0, 1.0, 1.0, 1.0, 1.0, 1.0, 1.0, 1.0, 1.0, 1.0, 1.0, 1.0, 1.0, 1.0, 1.0, 1.0, 1.0, 1.0, 1.0, 1.0, 1.0, 1.0, 1.0, 1.0, 1.0, 1.0, 1.0, 1.0, 1.0, 1.0, 1.0, 1.0, 1.0, 1.0, 1.0, 1.0, 1.0, 1.0, 1.0, 1.0, 1.0, 1.0, 1.0, 1.0, 1.0, 1.0, 1.0, 1.0, 1.0, 1.0, 1.0, 1.0, 1.0, 1.0, 1.0, 1.0, 1.0, 1.0, 1.0, 1.0, 1.0, 1.0, 1.0, 1.0, 1.0, 1.0, 1.0, 1.0, 1.0, 1.0, 1.0, 1.0, 1.0, 1.0, 1.0, 1.0, 1.0, 1.0, 1.0, 1.0, 1.0, 1.0, 1.0, 1.0, 1.0, 1.0, 1.0, 1.0, 1.0, 1.0, 1.0, 1.0, 1.0, 1.0, 1.0, 1.0, 1.0, 1.0, 1.0, 1.0, 1.0, 1.0, 1.0, 1.0, 1.0, 1.0, 1.0, 1.0, 1.0, 1.0, 1.0, 1.0, 1.0, 1.0, 1.0, 1.0, 1.0, 1.0, 1.0, 1.0, 1.0, 1.0, 1.0, 1.0, 1.0, 1.0, 1.0, 1.0, 1.0, 1.0, 1.0, 1.0, 1.0, 1.0, 1.0, 1.0, 1.0, 1.0, 1.0, 1.0, 1.0, 1.0, 1.0, 1.0, 1.0, 1.0, 1.0, 1.0, 1.0, 1.0, 1.0, 1.0, 1.0, 1.0, 1.0, 1.0, 1.0, 1.0, 1.0, 1.0, 1.0, 1.0, 1.0, 1.0, 1.0, 1.0, 1.0, 1.0, 1.0, 1.0, 1.0, 1.0, 1.0, 1.0, 1.0, 1.0, 1.0, 1.0, 1.0, 1.0, 1.0, 1.0, 1.0, 1.0, 1.0, 1.0, 1.0, 1.0, 1.0, 1.0, 1.0, 1.0, 1.0, 1.0, 1.0, 1.0, 1.0, 1.0, 1.0, 1.0, 1.0, 1.0, 1.0, 1.0, 1.0, 1.0, 1.0, 1.0, 1.0, 1.0, 1.0, 1.0, 1.0, 1.0, 1.0, 1.0, 1.0, 1.0, 1.0, 1.0, 1.0, 1.0, 1.0, 1.0, 1.0, 1.0, 1.0, 1.0, 1.0, 1.0, 1.0, 1.0, 1.0, 1.0, 1.0, 1.0, 1.0, 1.0, 1.0, 1.0, 1.0, 1.0, 1.0, 1.0, 1.0, 1.0, 1.0, 1.0, 1.0, 1.0, 1.0, 1.0, 1.0, 1.0, 1.0, 1.0, 1.0, 1.0, 1.0, 1.0, 1.0, 1.0, 1.0, 1.0, 1.0, 1.0, 1.0, 1.0, 1.0, 1.0, 1.0, 1.0, 1.0, 1.0, 1.0, 1.0, 1.0, 1.0, 1.0, 1.0, 1.0, 1.0, 1.0, 1.0, 1.0, 1.0, 1.0, 1.0, 1.0, 1.0, 1.0, 1.0, 1.0, 1.0, 1.0, 1.0, 1.0, 1.0, 1.0, 1.0, 1.0, 1.0, 1.0, 1.0, 1.0, 1.0, 1.0, 1.0, 1.0, 1.0, 1.0, 1.0, 1.0, 1.0, 1.0, 1.0, 1.0, 1.0, 1.0, 1.0, 1.0, 1.0, 1.0, 1.0, 1.0, 1.0, 1.0, 1.0, 1.0, 1.0, 1.0, 1.0, 1.0, 1.0, 1.0, 1.0, 1.0, 1.0, 1.0, 1.0, 1.0, 1.0, 1.0, 1.0, 1.0, 1.0, 1.0, 1.0, 1.0, 1.0, 1.0, 1.0, 1.0, 1.0, 1.0, 1.0, 1.0, 1.0, 1.0, 1.0, 1.0, 1.0, 1.0, 1.0, 1.0, 1.0, 1.0, 1.0, 1.0, 1.0, 1.0, 1.0, 1.0, 1.0, 1.0, 1.0, 1.0, 1.0, 1.0, 1.0, 1.0, 1.0, 1.0, 1.0, 1.0, 1.0, 1.0, 1.0, 1.0, 1.0, 1.0, 1.0, 1.0, 1.0, 1.0, 1.0, 1.0, 1.0, 1.0, 1.0, 1.0, 1.0, 1.0, 1.0, 1.0, 1.0, 1.0, 1.0, 1.0, 1.0, 1.0, 1.0, 1.0, 1.0, 1.0, 1.0, 1.0, 1.0, 1.0, 1.0, 1.0, 1.0, 1.0, 1.0, 1.0, 1.0, 1.0, 1.0, 1.0, 1.0, 1.0, 1.0, 1.0, 1.0, 1.0, 1.0, 1.0, 1.0, 1.0, 1.0, 1.0, 1.0, 1.0, 1.0, 1.0, 1.0, 1.0, 1.0, 1.0, 1.0, 1.0, 1.0, 1.0, 1.0, 1.0, 1.0, 1.0, 1.0, 1.0, 1.0, 1.0, 1.0, 1.0, 1.0, 1.0, 1.0, 1.0, 1.0, 1.0, 1.0, 1.0, 1.0, 1.0, 1.0, 1.0, 1.0, 1.0, 1.0, 1.0, 1.0, 1.0, 1.0, 1.0, 1.0, 1.0, 1.0, 1.0, 1.0, 1.0, 1.0, 1.0, 1.0, 1.0, 1.0, 1.0, 1.0, 1.0, 1.0, 1.0, 1.0, 1.0, 1.0, 1.0, 1.0, 1.0, 1.0, 1.0, 1.0, 1.0, 1.0, 1.0, 1.0, 1.0, 1.0, 1.0, 1.0, 1.0, 1.0, 1.0, 1.0, 1.0, 1.0, 1.0, 1.0, 1.0, 1.0, 1.0, 1.0, 1.0, 1.0, 1.0, 1.0, 1.0, 1.0, 1.0, 1.0, 1.0, 1.0, 1.0, 1.0, 1.0, 1.0, 1.0, 1.0, 1.0, 1.0, 1.0, 1.0, 1.0, 1.0, 1.0, 1.0, 1.0, 1.0, 1.0, 1.0, 1.0, 1.0, 1.0, 1.0, 1.0, 1.0, 1.0, 1.0, 1.0, 1.0, 1.0, 1.0, 1.0, 1.0, 1.0, 1.0, 1.0, 1.0, 1.0, 1.0, 1.0, 1.0, 1.0, 1.0, 1.0, 1.0, 1.0, 1.0, 1.0, 1.0, 1.0, 1.0, 1.0, 1.0, 1.0, 1.0, 1.0, 1.0, 1.0, 1.0, 1.0, 1.0, 1.0, 1.0, 1.0, 1.0, 1.0, 1.0, 1.0, 1.0, 1.0, 1.0, 1.0, 1.0, 1.0, 1.0, 1.0, 1.0, 1.0, 1.0, 1.0, 1.0, 1.0, 1.0, 1.0, 1.0, 1.0, 1.0, 1.0, 1.0, 1.0, 1.0, 1.0, 1.0, 1.0, 1.0, 1.0, 1.0, 1.0, 1.0, 1.0, 1.0, 1.0, 1.0, 1.0, 1.0, 1.0, 1.0, 1.0, 1.0, 1.0, 1.0, 1.0, 1.0, 1.0, 1.0, 1.0, 1.0, 1.0, 1.0, 1.0, 1.0, 1.0, 1.0, 1.0, 1.0, 1.0, 1.0, 1.0, 1.0, 1.0, 1.0, 1.0, 1.0, 1.0, 1.0, 1.0, 1.0, 1.0, 1.0, 1.0, 1.0, 1.0, 1.0, 1.0, 1.0, 1.0, 1.0, 1.0, 1.0, 1.0, 1.0, 1.0, 1.0, 1.0, 1.0, 1.0, 1.0, 1.0, 1.0, 1.0, 1.0, 1.0, 1.0, 1.0, 1.0, 1.0, 1.0, 1.0, 1.0, 1.0, 1.0, 1.0, 1.0, 1.0, 1.0, 1.0, 1.0, 1.0, 1.0, 1.0, 1.0, 1.0, 1.0, 1.0, 1.0, 1.0, 1.0, 1.0, 1.0, 1.0, 1.0, 1.0, 1.0, 1.0, 1.0, 1.0, 1.0, 1.0, 1.0, 1.0, 1.0, 1.0, 1.0, 1.0, 1.0, 1.0, 1.0, 1.0, 1.0, 1.0, 1.0, 1.0, 1.0, 1.0, 1.0, 1.0, 1.0, 1.0, 1.0, 1.0, 1.0, 1.0, 1.0, 1.0, 1.0, 1.0, 1.0, 1.0, 1.0, 1.0, 1.0, 1.0, 1.0, 1.0, 1.0, 1.0, 1.0, 1.0, 1.0, 1.0, 1.0, 1.0, 1.0, 1.0, 1.0, 1.0, 1.0, 1.0, 1.0, 1.0, 1.0, 1.0, 1.0, 1.0, 1.0, 1.0, 1.0, 1.0, 1.0, 1.0, 1.0, 1.0, 1.0, 1.0, 1.0, 1.0, 1.0, 1.0, 1.0, 1.0, 1.0, 1.0, 1.0, 1.0, 1.0, 1.0, 1.0, 1.0, 1.0, 1.0, 1.0, 1.0, 1.0, 1.0, 1.0, 1.0, 1.0, 1.0, 1.0, 1.0, 1.0, 1.0, 1.0, 1.0, 1.0, 1.0, 1.0, 1.0, 1.0, 1.0, 1.0, 1.0, 1.0, 1.0, 1.0, 1.0, 1.0, 1.0, 1.0, 1.0, 1.0, 1.0, 1.0, 1.0, 1.0, 1.0, 1.0, 1.0, 1.0, 1.0, 1.0, 1.0, 1.0, 1.0, 1.0, 1.0, 1.0, 1.0, 1.0, 1.0, 1.0, 1.0, 1.0, 1.0, 1.0, 1.0, 1.0, 1.0, 1.0, 1.0, 1.0, 1.0, 1.0, 1.0, 1.0, 1.0, 1.0, 1.0, 1.0, 1.0, 1.0, 1.0, 1.0, 1.0, 1.0, 1.0, 1.0, 1.0, 1.0, 1.0, 1.0, 1.0, 1.0, 1.0, 1.0, 1.0, 1.0, 1.0, 1.0, 1.0, 1.0, 1.0, 1.0, 1.0, 1.0, 1.0, 1.0, 1.0, 1.0, 1.0, 1.0, 1.0, 1.0, 1.0, 1.0, 1.0, 1.0, 1.0, 1.0, 1.0, 1.0, 1.0, 1.0, 1.0, 1.0, 1.0, 1.0, 1.0, 1.0, 1.0, 1.0, 1.0, 1.0, 1.0, 1.0, 1.0, 1.0, 1.0, 1.0, 1.0, 1.0, 1.0, 1.0, 1.0, 1.0, 1.0, 1.0, 1.0, 1.0, 1.0, 1.0, 1.0, 1.0, 1.0, 1.0, 1.0, 1.0, 1.0, 1.0, 1.0, 1.0, 1.0, 1.0, 1.0, 1.0, 1.0, 1.0, 1.0, 1.0, 1.0, 1.0, 1.0, 1.0, 1.0, 1.0, 1.0, 1.0, 1.0, 1.0, 1.0, 1.0, 1.0, 1.0, 1.0, 1.0, 1.0, 1.0, 1.0, 1.0, 1.0, 1.0, 1.0, 1.0, 1.0, 1.0, 1.0, 1.0, 1.0, 1.0, 1.0, 1.0, 1.0, 1.0, 1.0, 1.0, 1.0, 1.0, 1.0, 1.0, 1.0, 1.0, 1.0, 1.0, 1.0, 1.0, 1.0, 1.0, 1.0, 1.0, 1.0, 1.0, 1.0, 1.0, 1.0, 1.0, 1.0, 1.0, 1.0, 1.0, 1.0, 1.0, 1.0, 1.0, 1.0, 1.0, 1.0, 1.0, 1.0, 1.0, 1.0, 1.0, 1.0, 1.0, 1.0, 1.0, 1.0, 1.0, 1.0, 1.0, 1.0, 1.0, 1.0, 1.0, 1.0, 1.0, 1.0, 1.0, 1.0, 1.0, 1.0, 1.0, 1.0, 1.0, 1.0, 1.0, 1.0, 1.0, 1.0, 1.0, 1.0, 1.0, 1.0, 1.0, 1.0, 1.0, 1.0, 1.0, 1.0, 1.0, 1.0, 1.0, 1.0, 1.0, 1.0, 1.0, 1.0, 1.0, 1.0, 1.0, 1.0, 1.0, 1.0, 1.0, 1.0, 1.0, 1.0, 1.0, 1.0, 1.0, 1.0, 1.0, 1.0, 1.0, 1.0, 1.0, 1.0, 1.0, 1.0, 1.0, 1.0, 1.0, 1.0, 1.0, 1.0, 1.0, 1.0, 1.0, 1.0, 1.0, 1.0, 1.0, 1.0, 1.0, 1.0, 1.0, 1.0, 1.0, 1.0, 1.0, 1.0, 1.0, 1.0, 1.0, 1.0, 1.0, 1.0, 1.0, 1.0, 1.0, 1.0, 1.0, 1.0, 1.0, 1.0, 1.0, 1.0, 1.0, 1.0, 1.0, 1.0, 1.0, 1.0, 1.0, 1.0, 1.0, 1.0, 1.0, 1.0, 1.0, 1.0, 1.0, 1.0, 1.0, 1.0, 1.0, 1.0, 1.0, 1.0, 1.0, 1.0, 1.0, 1.0, 1.0, 1.0, 1.0, 1.0, 1.0, 1.0, 1.0, 1.0, 1.0, 1.0, 1.0, 1.0, 1.0, 1.0, 1.0, 1.0, 1.0, 1.0, 1.0, 1.0, 1.0, 1.0, 1.0, 1.0, 1.0, 1.0, 1.0, 1.0, 1.0, 1.0, 1.0, 1.0, 1.0, 1.0, 1.0, 1.0, 1.0, 1.0, 1.0, 1.0, 1.0, 1.0, 1.0, 1.0, 1.0, 1.0, 1.0, 1.0, 1.0, 1.0, 1.0, 1.0, 1.0, 1.0, 1.0, 1.0, 1.0, 1.0, 1.0, 1.0, 1.0, 1.0, 1.0, 1.0, 1.0, 1.0, 1.0, 1.0, 1.0, 1.0, 1.0, 1.0, 1.0, 1.0, 1.0, 1.0, 1.0, 1.0, 1.0, 1.0, 1.0, 1.0, 1.0, 1.0, 1.0, 1.0, 1.0, 1.0, 1.0, 1.0, 1.0, 1.0, 1.0, 1.0, 1.0, 1.0, 1.0, 1.0, 1.0, 1.0, 1.0, 1.0, 1.0, 1.0, 1.0, 1.0, 1.0, 1.0, 1.0, 1.0, 1.0, 1.0, 1.0, 1.0, 1.0, 1.0, 1.0, 1.0, 1.0, 1.0, 1.0, 1.0, 1.0, 1.0, 1.0, 1.0, 1.0, 1.0, 1.0, 1.0, 1.0, 1.0, 1.0, 1.0, 1.0, 1.0, 1.0, 1.0, 1.0, 1.0, 1.0, 1.0, 1.0, 1.0, 1.0, 1.0, 1.0, 1.0, 1.0, 1.0, 1.0, 1.0, 1.0, 1.0, 1.0, 1.0, 1.0, 1.0, 1.0, 1.0, 1.0, 1.0, 1.0, 1.0, 1.0, 1.0, 1.0, 1.0, 1.0, 1.0, 1.0, 1.0, 1.0, 1.0, 1.0, 1.0, 1.0, 1.0, 1.0, 1.0, 1.0, 1.0, 1.0, 1.0, 1.0, 1.0, 1.0, 1.0, 1.0, 1.0, 1.0, 1.0, 1.0, 1.0, 1.0, 1.0, 1.0, 1.0, 1.0, 1.0, 1.0, 1.0, 1.0, 1.0, 1.0, 1.0, 1.0, 1.0, 1.0, 1.0, 1.0, 1.0, 1.0, 1.0, 1.0, 1.0, 1.0, 1.0, 1.0, 1.0, 1.0, 1.0, 1.0, 1.0, 1.0, 1.0, 1.0, 1.0, 1.0, 1.0, 1.0, 1.0, 1.0, 1.0, 1.0, 1.0, 1.0, 1.0, 1.0, 1.0, 1.0, 1.0, 1.0, 1.0, 1.0, 1.0, 1.0, 1.0, 1.0, 1.0, 1.0, 1.0, 1.0, 1.0, 1.0, 1.0, 1.0, 1.0, 1.0, 1.0, 1.0, 1.0, 1.0, 1.0, 1.0, 1.0, 1.0, 1.0, 1.0, 1.0, 1.0, 1.0, 1.0, 1.0, 1.0, 1.0, 1.0, 1.0, 1.0, 1.0, 1.0, 1.0, 1.0, 1.0, 1.0, 1.0, 1.0, 1.0, 1.0, 1.0, 1.0, 1.0, 1.0, 1.0, 1.0, 1.0, 1.0, 1.0, 1.0, 1.0, 1.0, 1.0, 1.0, 1.0, 1.0, 1.0, 1.0, 1.0, 1.0, 1.0, 1.0, 1.0, 1.0, 1.0, 1.0, 1.0, 1.0, 1.0, 1.0, 1.0, 1.0, 1.0, 1.0, 1.0, 1.0, 1.0, 1.0, 1.0, 1.0, 1.0, 1.0, 1.0, 1.0, 1.0, 1.0, 1.0, 1.0, 1.0, 1.0, 1.0, 1.0, 1.0, 1.0, 1.0, 1.0, 1.0, 1.0, 1.0, 1.0, 1.0, 1.0, 1.0, 1.0, 1.0, 1.0, 1.0, 1.0, 1.0, 1.0, 1.0, 1.0, 1.0, 1.0, 1.0, 1.0, 1.0, 1.0, 1.0, 1.0, 1.0, 1.0, 1.0, 1.0, 1.0, 1.0, 1.0, 1.0, 1.0, 1.0, 1.0, 1.0, 1.0, 1.0, 1.0, 1.0, 1.0, 1.0, 1.0, 1.0, 1.0, 1.0, 1.0, 1.0, 1.0, 1.0, 1.0, 1.0, 1.0, 1.0, 1.0, 1.0, 1.0, 1.0, 1.0, 1.0, 1.0, 1.0, 1.0, 1.0, 1.0, 1.0, 1.0, 1.0, 1.0, 1.0, 1.0, 1.0, 1.0, 1.0, 1.0, 1.0, 1.0, 1.0, 1.0, 1.0, 1.0, 1.0, 1.0, 1.0, 1.0, 1.0, 1.0, 1.0, 1.0, 1.0, 1.0, 1.0, 1.0, 1.0, 1.0, 1.0, 1.0, 1.0, 1.0, 1.0, 1.0, 1.0, 1.0, 1.0, 1.0, 1.0, 1.0, 1.0, 1.0, 1.0, 1.0, 1.0, 1.0, 1.0, 1.0, 1.0, 1.0, 1.0, 1.0, 1.0, 1.0, 1.0, 1.0, 1.0, 1.0, 1.0, 1.0, 1.0, 1.0, 1.0, 1.0, 1.0, 1.0, 1.0, 1.0, 1.0, 1.0, 1.0, 1.0, 1.0, 1.0, 1.0, 1.0, 1.0, 1.0, 1.0, 1.0, 1.0, 1.0, 1.0, 1.0, 1.0, 1.0, 1.0, 1.0, 1.0, 1.0, 1.0, 1.0, 1.0, 1.0, 1.0, 1.0, 1.0, 1.0, 1.0, 1.0, 1.0, 1.0, 1.0, 1.0, 1.0, 1.0, 1.0, 1.0, 1.0, 1.0, 1.0, 1.0, 1.0, 1.0, 1.0, 1.0, 1.0, 1.0, 1.0, 1.0, 1.0, 1.0, 1.0, 1.0, 1.0, 1.0, 1.0, 1.0, 1.0, 1.0, 1.0, 1.0, 1.0, 1.0, 1.0, 1.0, 1.0, 1.0, 1.0, 1.0, 1.0, 1.0, 1.0, 1.0, 1.0, 1.0, 1.0, 1.0, 1.0, 1.0, 1.0, 1.0, 1.0, 1.0, 1.0, 1.0, 1.0, 1.0, 1.0, 1.0, 1.0, 1.0, 1.0, 1.0, 1.0, 1.0, 1.0, 1.0, 1.0, 1.0, 1.0, 1.0, 1.0, 1.0, 1.0, 1.0, 1.0, 1.0, 1.0, 1.0, 1.0, 1.0, 1.0, 1.0, 1.0, 1.0, 1.0, 1.0, 1.0, 1.0, 1.0, 1.0, 1.0, 1.0, 1.0, 1.0, 1.0, 1.0, 1.0, 1.0, 1.0, 1.0, 1.0, 1.0, 1.0, 1.0, 1.0, 1.0, 1.0, 1.0, 1.0, 1.0, 1.0, 1.0, 1.0, 1.0, 1.0, 1.0, 1.0, 1.0, 1.0, 1.0, 1.0, 1.0, 1.0, 1.0, 1.0, 1.0, 1.0, 1.0, 1.0, 1.0, 1.0, 1.0, 1.0, 1.0, 1.0, 1.0, 1.0, 1.0, 1.0, 1.0, 1.0, 1.0, 1.0, 1.0, 1.0, 1.0, 1.0, 1.0, 1.0, 1.0, 1.0, 1.0, 1.0, 1.0, 1.0, 1.0, 1.0, 1.0, 1.0, 1.0, 1.0, 1.0, 1.0, 1.0, 1.0, 1.0, 1.0, 1.0, 1.0, 1.0, 1.0, 1.0, 1.0])
me_cylinder.materials.append(mat_brown)
me_cylinder.materials.append(mat_white)
me_cylinder.materials.append(mat_grey)
me_cylinder.use_remesh_preserve_volume = False
me_cylinder.use_remesh_preserve_attributes = False
me_cylinder.use_mirror_vertex_groups = False
me_cylinder.update()
arm_armature_001 = bpy.data.armatures.new('Armature.001')  # bones are not reproduced

# ---- objects
ob_armature = bpy.data.objects.new('Armature', arm_armature_001)
ob_llama = bpy.data.objects.new('Llama', me_cylinder)

# ---- transforms, parenting, visibility, modifiers, constraints
ob_armature.location = (0.0, 0.0, 0.0)
ob_armature.lineart.crease_threshold = 0.0
ob_llama.parent = ob_armature
ob_llama.location = (0.0, 0.0, 0.0)
ob_llama.lineart.crease_threshold = 0.0
_vg = ob_llama.vertex_groups.new(name='root')
_vg = ob_llama.vertex_groups.new(name='FrontFoot.R')
for _i, _w in zip([238, 239, 240, 241, 242, 243, 244, 246, 247, 248, 249, 255, 256, 257, 258], [0.9398, 0.9517, 0.7739, 0.1315, 0.003621, 0.1187, 0.1081, 0.1865, 0.8333, 0.8552, 0.01682, 0.7024, 0.9364, 0.9367, 0.0883]): _vg.add([_i], _w, 'REPLACE')
_vg = ob_llama.vertex_groups.new(name='Body')
for _i, _w in zip([0, 1, 2, 3, 6, 7, 8, 13, 14, 28, 29, 63, 64, 146, 147, 148, 149, 150, 156, 157, 158, 168, 169, 224, 225, 226], [0.502, 0.1428, 0.1588, 0.2028, 0.7148, 0.5668, 0.0475, 0.01077, 0.08436, 0.08792, 0.04871, 0.1349, 0.00978, 0.6059, 0.2026, 0.4814, 0.1101, 0.07591, 0.8213, 0.6118, 0.1218, 0.08244, 0.1384, 0.1289, 0.2297, 0.006516]): _vg.add([_i], _w, 'REPLACE')
_vg = ob_llama.vertex_groups.new(name='FrontLeg.R')
for _i, _w in zip([14, 26, 146, 148, 150, 152, 157, 158, 166, 167, 168, 169, 179, 180, 181, 182, 184, 185, 186, 224, 225, 226, 227, 228, 229, 323, 324, 325], [0.05032, 0.04073, 0.097, 0.2305, 0.1884, 0.001497, 0.02682, 0.01752, 0.06175, 0.5367, 0.5883, 0.1993, 0.06408, 0.5751, 0.818, 0.1551, 0.05561, 0.1769, 0.09966, 0.5382, 0.2061, 0.1602, 0.4718, 0.0452, 0.4365, 0.04426, 0.05687, 0.05737]): _vg.add([_i], _w, 'REPLACE')
_vg = ob_llama.vertex_groups.new(name='FrontUpLeg.R')
for _i, _w in zip([146, 148, 150, 167, 168, 169, 180, 181, 224, 225, 226, 227, 228, 229, 230, 231, 250, 251, 252, 253, 268, 269, 270, 271, 272, 321, 322, 323, 324, 325], [0.01487, 0.1056, 0.06806, 0.1859, 0.1706, 0.05173, 0.1346, 0.09636, 0.253, 0.05231, 0.7874, 0.4338, 0.9472, 0.4591, 0.003383, 0.001926, 0.9466, 0.9318, 0.9239, 0.9443, 0.9671, 0.9425, 0.962, 0.9358, 0.9357, 0.9983, 0.9613, 0.9445, 0.9109, 0.9124]): _vg.add([_i], _w, 'REPLACE')
_vg = ob_llama.vertex_groups.new(name='FrontLowLeg.R')
for _i, _w in zip([230, 231, 232, 233, 234, 235, 236, 237, 238, 239, 240, 241, 242, 243, 244, 245, 246, 247, 248, 249, 250, 251, 252, 253, 255, 256, 257, 258, 268, 269, 270, 271, 272], [0.9728, 0.9745, 0.9793, 0.9822, 0.9945, 0.989, 0.9881, 0.9994, 0.06023, 0.04666, 0.2261, 0.8685, 0.9728, 0.8811, 0.892, 0.9969, 0.8134, 0.1667, 0.1448, 0.9666, 0.05025, 0.06302, 0.06842, 0.05098, 0.2976, 0.06362, 0.06327, 0.9117, 0.0103, 0.05095, 0.01322, 0.05268, 0.05283]): _vg.add([_i], _w, 'REPLACE')
_vg = ob_llama.vertex_groups.new(name='BackLeg.R')
for _i, _w in zip([15, 18, 147, 149, 151, 157, 158, 161, 162, 163, 170, 171, 173, 174, 175, 177, 187, 188, 189, 190, 191, 192, 193, 194, 195, 196, 197], [0.01349, 0.00821, 0.1171, 0.5248, 0.1044, 0.09912, 0.05181, 0.1217, 0.9069, 0.08653, 0.4336, 0.1366, 0.00541, 0.4166, 0.1032, 0.0767, 0.4399, 0.1071, 0.06428, 0.1352, 0.03084, 0.09773, 0.3518, 0.09632, 0.04522, 0.1062, 0.1104]): _vg.add([_i], _w, 'REPLACE')
_vg = ob_llama.vertex_groups.new(name='BackUpLeg.R')
for _i, _w in zip([147, 149, 151, 157, 158, 162, 163, 170, 171, 172, 174, 175, 177, 187, 188, 189, 190, 191, 192, 193, 194, 195, 196, 197, 200, 201, 202, 203, 273, 274, 275, 277], [0.0149, 0.1672, 0.06823, 0.01402, 0.005487, 0.0364, 0.8484, 0.3197, 0.08471, 0.961, 0.1855, 0.05199, 0.05321, 0.4652, 0.09683, 0.05836, 0.7415, 0.0404, 0.1228, 0.3333, 0.09543, 0.9385, 0.8529, 0.8428, 0.2766, 0.2433, 0.1518, 0.3663, 0.1551, 0.5738, 0.6028, 0.1346]): _vg.add([_i], _w, 'REPLACE')
_vg = ob_llama.vertex_groups.new(name='BackLowLeg.R')
for _i, _w in zip([163, 197, 200, 201, 202, 203, 204, 205, 206, 207, 208, 209, 210, 211, 212, 213, 214, 215, 216, 217, 218, 219, 220, 221, 222, 223, 259, 260, 261, 262, 273, 274, 275, 276, 277], [0.03571, 0.04546, 0.7209, 0.7529, 0.8463, 0.6326, 0.978, 0.984, 0.9909, 0.9877, 0.9963, 0.9952, 0.9968, 0.9968, 0.9999, 0.9999, 0.9999, 1.0, 0.999, 0.9992, 0.9993, 0.9991, 0.9996, 0.9997, 0.9998, 0.9998, 0.9998, 0.9998, 0.9999, 0.9999, 0.8419, 0.4144, 0.3911, 0.9884, 0.8588]): _vg.add([_i], _w, 'REPLACE')
_vg = ob_llama.vertex_groups.new(name='FrontLeg.L')
for _i, _w in zip([0, 2, 6, 7, 12, 13, 14, 21, 22, 23, 25, 26, 38, 63, 64, 65, 66, 67, 140, 141, 142, 143, 146, 148, 168, 169, 181, 182, 185, 186, 199, 224, 225], [0.244, 0.1573, 0.02925, 0.009209, 0.05187, 0.4039, 0.6574, 0.05441, 0.4339, 0.8551, 0.07552, 0.3044, 0.01624, 0.5491, 0.1619, 0.4335, 0.06952, 0.3923, 0.01001, 0.1707, 0.08686, 0.07338, 0.1609, 0.0247, 0.1189, 0.5265, 0.04681, 0.7047, 0.1685, 0.3682, 0.02302, 0.004862, 0.4219]): _vg.add([_i], _w, 'REPLACE')
_vg = ob_llama.vertex_groups.new(name='FrontUpLeg.L')
for _i, _w in zip([0, 2, 7, 12, 13, 14, 21, 22, 23, 25, 26, 63, 64, 65, 66, 67, 69, 88, 89, 90, 91, 101, 102, 103, 104, 105, 139, 140, 141, 142, 143, 146, 169, 225], [0.1121, 0.1439, 0.001313, 0.04721, 0.4112, 0.1718, 0.03996, 0.373, 0.09806, 0.05263, 0.01733, 0.2626, 0.7926, 0.5014, 0.9257, 0.5389, 0.002451, 0.9513, 0.9338, 0.9257, 0.9434, 0.9707, 0.9441, 0.9581, 0.9381, 0.9377, 0.99, 0.9576, 0.8104, 0.8858, 0.9007, 0.01737, 0.0521, 0.05252]): _vg.add([_i], _w, 'REPLACE')
_vg = ob_llama.vertex_groups.new(name='FrontLowLeg.L')
for _i, _w in zip([68, 69, 70, 71, 72, 73, 74, 75, 76, 77, 78, 79, 80, 81, 82, 83, 84, 85, 86, 87, 88, 89, 90, 91, 92, 93, 94, 95, 102, 103, 104, 105], [0.9752, 0.9741, 0.9775, 0.9879, 0.9883, 0.9951, 0.9914, 0.9982, 0.08209, 0.005273, 0.155, 0.8094, 0.9895, 0.8977, 0.8877, 0.9908, 0.8671, 0.1166, 0.2034, 0.9386, 0.03804, 0.06005, 0.06567, 0.04547, 0.217, 0.01813, 0.1004, 0.8578, 0.04683, 0.003734, 0.05005, 0.05018]): _vg.add([_i], _w, 'REPLACE')
_vg = ob_llama.vertex_groups.new(name='BackLeg.L')
for _i, _w in zip([1, 3, 6, 7, 9, 10, 15, 17, 18, 19, 27, 28, 29, 30, 31, 32, 33, 34, 35, 36, 37, 147, 149, 156, 161, 162, 170, 171, 174, 175, 193], [0.5398, 0.1124, 0.1039, 0.05628, 0.9349, 0.07813, 0.5079, 0.01699, 0.4538, 0.09054, 0.4429, 0.1152, 0.07118, 0.1474, 0.04484, 0.1098, 0.3737, 0.1096, 0.04353, 0.09747, 0.09815, 0.2376, 0.01026, 0.01918, 0.803, 0.01899, 0.1087, 0.5146, 0.0643, 0.1849, 0.01058]): _vg.add([_i], _w, 'REPLACE')
_vg = ob_llama.vertex_groups.new(name='BackUpLeg.L')
for _i, _w in zip([1, 3, 6, 7, 9, 10, 15, 16, 17, 18, 19, 27, 28, 29, 30, 31, 32, 33, 34, 35, 36, 37, 39, 40, 41, 106, 107, 108, 110, 147, 171, 175], [0.1682, 0.07268, 0.01412, 0.009412, 0.03842, 0.8731, 0.3242, 0.9521, 0.006282, 0.1871, 0.0587, 0.466, 0.1025, 0.06338, 0.7381, 0.04883, 0.129, 0.3331, 0.1013, 0.9395, 0.8705, 0.8653, 0.1586, 0.1738, 0.0399, 0.1037, 0.5608, 0.5813, 0.08956, 0.01531, 0.08589, 0.05256]): _vg.add([_i], _w, 'REPLACE')
_vg = ob_llama.vertex_groups.new(name='BackLowLeg.L')
for _i, _w in zip([10, 37, 39, 40, 41, 42, 43, 44, 45, 46, 47, 48, 49, 50, 51, 52, 53, 54, 55, 56, 57, 58, 59, 60, 61, 62, 96, 97, 98, 99, 106, 107, 108, 109, 110], [0.02486, 0.03711, 0.8396, 0.8233, 0.9542, 0.9989, 0.9957, 0.9929, 0.9982, 0.999, 0.9992, 0.9882, 0.9939, 1.002, 0.3853, 0.7187, 0.849, 0.3405, 0.9736, 0.9114, 0.893, 0.9855, 0.9214, 0.5695, 0.3255, 0.8116, 0.8858, 0.7101, 0.5251, 0.7999, 0.8949, 0.4293, 0.4133, 0.9845, 0.906]): _vg.add([_i], _w, 'REPLACE')
_vg = ob_llama.vertex_groups.new(name='Back')
for _i, _w in zip([3, 5, 8, 11, 15, 17, 18, 19, 28, 29, 30, 31, 32, 33, 34, 151, 153, 155, 159, 160, 164, 165, 170, 171, 173, 174, 175, 176, 177, 188, 189, 190, 191, 192, 193, 194, 254], [0.03874, 0.1409, 0.03635, 0.7543, 0.1009, 0.8472, 0.2978, 0.8089, 0.07931, 0.1589, 0.0884, 0.7789, 0.6763, 0.2494, 0.7254, 0.03235, 0.1378, 0.145, 0.03376, 0.03599, 0.7639, 0.7884, 0.1021, 0.1636, 0.8586, 0.302, 0.5984, 0.974, 0.8262, 0.07484, 0.1541, 0.0893, 0.7928, 0.6935, 0.2547, 0.7429, 0.9126]): _vg.add([_i], _w, 'REPLACE')
_vg = ob_llama.vertex_groups.new(name='Shoulders')
for _i, _w in zip([4, 12, 20, 21, 22, 23, 24, 25, 26, 38, 67, 100, 112, 152, 154, 166, 167, 178, 179, 180, 181, 182, 183, 184, 185, 186, 198, 199, 229, 263, 264, 265, 266, 267, 280, 281], [0.002653, 0.1033, 0.2003, 0.2677, 0.1297, 0.003516, 0.6639, 0.8268, 0.629, 0.9018, 0.03217, 0.781, 0.08622, 0.0008732, 0.001746, 0.1004, 0.00663, 0.1878, 0.2725, 0.1894, 0.006559, 0.08584, 0.6921, 0.8956, 0.6427, 0.5164, 0.9229, 0.9305, 0.061, 0.3003, 0.707, 0.1036, 0.8299, 0.07126, 0.08299, 0.07748]): _vg.add([_i], _w, 'REPLACE')
_vg = ob_llama.vertex_groups.new(name='Neck')
for _i, _w in zip([20, 21, 24, 38, 100, 111, 112, 113, 114, 115, 116, 117, 118, 120, 121, 122, 125, 127, 128, 129, 130, 131, 132, 133, 134, 135, 136, 137, 138, 144, 145, 178, 179, 183, 198, 263, 264, 266, 267, 278, 279, 280, 281, 282, 283, 284, 285, 286, 287, 288, 290, 291, 292, 294, 297, 298, 305, 306, 307, 308, 309, 310, 311, 312, 313, 314, 315, 316, 317, 318, 319, 320, 326, 327, 328, 329, 330, 331], [0.7766, 0.06199, 0.1636, 0.05628, 0.2078, 0.9136, 0.8932, 0.691, 0.6603, 0.5336, 0.5055, 0.8502, 0.5293, 0.1573, 0.2272, 0.06348, 0.03211, 0.7938, 0.9273, 0.2847, 0.4463, 0.5055, 0.4958, 0.5022, 0.5004, 0.4995, 0.5007, 0.5004, 0.5004, 0.4491, 0.3871, 0.7934, 0.05466, 0.1528, 0.03171, 0.06425, 0.1509, 0.1699, 0.9144, 0.6266, 0.9273, 0.9021, 0.9098, 0.7056, 0.6695, 0.5107, 0.4975, 0.5739, 0.8657, 0.5189, 0.1294, 0.2128, 0.2434, 0.05215, 0.01867, 0.0593, 0.8306, 0.8106, 0.9422, 0.4996, 0.04326, 0.2734, 0.4381, 0.4886, 0.4959, 0.4878, 0.493, 0.4924, 0.4912, 0.4922, 0.4921, 0.4921, 0.3207, 0.4453, 0.3837, 0.3153, 0.4513, 0.3016]): _vg.add([_i], _w, 'REPLACE')
_vg = ob_llama.vertex_groups.new(name='Head')
for _i, _w in zip([111, 113, 114, 115, 116, 117, 118, 119, 120, 121, 122, 123, 124, 125, 126, 127, 128, 129, 130, 131, 132, 133, 134, 135, 136, 137, 138, 144, 145, 278, 279, 282, 283, 284, 285, 286, 287, 288, 289, 290, 291, 292, 293, 294, 295, 296, 297, 298, 299, 300, 301, 302, 303, 304, 305, 306, 307, 308, 309, 310, 311, 312, 313, 314, 315, 316, 317, 318, 319, 320, 326, 327, 328, 329, 330, 331], [0.1612, 0.3007, 0.3424, 0.472, 0.5042, 0.1244, 0.4886, 0.9935, 0.8424, 0.7702, 0.9359, 0.998, 0.9968, 0.959, 0.9984, 0.2081, 0.05698, 0.7165, 0.5571, 0.5021, 0.5087, 0.5043, 0.5067, 0.5067, 0.5059, 0.5062, 0.5061, 0.5538, 0.6144, 0.3981, 0.149, 0.2871, 0.3325, 0.494, 0.5113, 0.4166, 0.1113, 0.498, 0.996, 0.8703, 0.785, 0.7528, 0.9917, 0.9474, 0.9988, 0.9979, 0.9657, 0.9408, 0.9974, 0.9989, 0.9992, 0.9998, 0.9978, 0.9992, 0.1533, 0.1911, 0.03552, 0.5054, 0.9528, 0.7277, 0.5648, 0.5151, 0.5109, 0.5161, 0.5127, 0.5139, 0.5142, 0.5136, 0.5137, 0.5137, 0.68, 0.5573, 0.6176, 0.686, 0.5507, 0.6993]): _vg.add([_i], _w, 'REPLACE')
_vg = ob_llama.vertex_groups.new(name='Hips')
for _i, _w in zip([1, 2, 3, 4, 5, 6, 7, 8, 11, 12, 17, 19, 27, 28, 29, 31, 32, 34, 147, 148, 149, 150, 151, 152, 153, 154, 155, 156, 157, 158, 159, 160, 161, 164, 165, 166, 167, 173, 177, 187, 188, 189, 191, 192, 194, 254, 265], [0.1044, 0.01622, 0.5016, 0.1598, 0.7601, 0.03259, 0.1829, 0.7126, 0.1836, 0.02211, 0.0785, 0.00598, 0.04995, 0.5827, 0.6284, 0.1101, 0.06709, 0.0461, 0.3576, 0.004088, 0.1392, 0.1117, 0.6978, 0.1678, 0.7759, 0.1641, 0.7775, 0.05948, 0.1429, 0.6367, 0.7528, 0.747, 0.005082, 0.1843, 0.1759, 0.02687, 0.02045, 0.07651, 0.002645, 0.06206, 0.6791, 0.6899, 0.1095, 0.06971, 0.04615, 0.05848, 0.02419]): _vg.add([_i], _w, 'REPLACE')
_vg = ob_llama.vertex_groups.new(name='Torso')
for _i, _w in zip([0, 2, 3, 4, 5, 6, 7, 8, 12, 13, 21, 22, 24, 25, 63, 65, 146, 148, 150, 151, 152, 153, 154, 155, 157, 158, 159, 160, 166, 167, 179, 180, 183, 224, 227, 229, 263, 264, 265], [0.07669, 0.4734, 0.0337, 0.7228, 0.03804, 0.01238, 0.09174, 0.1603, 0.7182, 0.1269, 0.548, 0.05627, 0.1571, 0.01215, 0.001308, 0.02377, 0.01532, 0.08279, 0.518, 0.03431, 0.7371, 0.0352, 0.7505, 0.04523, 0.01686, 0.09674, 0.16, 0.1646, 0.7466, 0.1893, 0.5719, 0.08619, 0.1495, 0.009759, 0.05496, 0.02112, 0.5866, 0.1374, 0.7886]): _vg.add([_i], _w, 'REPLACE')
_vg = ob_llama.vertex_groups.new(name='BackFoot.R')
_vg = ob_llama.vertex_groups.new(name='FrontFoot.L')
for _i, _w in zip([76, 77, 78, 79, 81, 82, 84, 85, 86, 87, 92, 93, 94, 95], [0.9179, 0.9724, 0.845, 0.1906, 0.1022, 0.1123, 0.1329, 0.8833, 0.7966, 0.06132, 0.783, 0.9659, 0.8996, 0.1421]): _vg.add([_i], _w, 'REPLACE')
_vg = ob_llama.vertex_groups.new(name='BackFoot.L')
for _i, _w in zip([51, 52, 53, 54, 55, 56, 57, 59, 60, 61, 62, 96, 97, 98, 99], [0.6147, 0.2813, 0.1509, 0.6595, 0.002597, 0.08846, 0.1069, 0.07854, 0.4305, 0.6745, 0.1884, 0.1142, 0.2899, 0.4749, 0.2001]): _vg.add([_i], _w, 'REPLACE')
_m = ob_llama.modifiers.new('Armature', 'ARMATURE')
_m.object = ob_armature

# ---- collection membership
col_collection_1.objects.link(ob_armature)
col_collection_1.objects.link(ob_llama)

# ---- scene / render settings (as saved in the file)
scene.frame_start = 1; scene.frame_end = 48; scene.frame_set(6)
scene.render.engine = 'CYCLES'
scene.render.resolution_x = 1000
scene.render.resolution_y = 1000
scene.render.dither_intensity = 0.0
scene.cycles.samples = 200
scene.cycles.sampling_pattern = 'TABULATED_SOBOL'
scene.cycles.light_sampling_threshold = 0.0
scene.cycles.use_adaptive_sampling = False
scene.cycles.use_light_tree = False
scene.cycles.caustics_reflective = False
scene.cycles.caustics_refractive = False
scene.cycles.blur_glossy = 0.0
scene.cycles.max_bounces = 2
scene.cycles.pixel_filter_type = 'GAUSSIAN'
scene.cycles.sample_clamp_indirect = 0.0
scene.view_settings.view_transform = 'Standard'
bpy.context.view_layer.update()

# ---- added for rendering (the .blend has no active camera): camera
cam_auto = bpy.data.cameras.new('AutoCamera')
cam_auto.lens = 50.0
cam_auto.sensor_width = 36.0
cam_auto.clip_end = 1000.0
ob_auto_camera = bpy.data.objects.new('AutoCamera', cam_auto)
scene.collection.objects.link(ob_auto_camera)
ob_auto_camera.location = (7.20962, -9.09462, 8.68571)
ob_auto_camera.rotation_euler = (1.09748, -7.21219e-08, 0.694738)
scene.camera = ob_auto_camera
bpy.context.view_layer.update()
